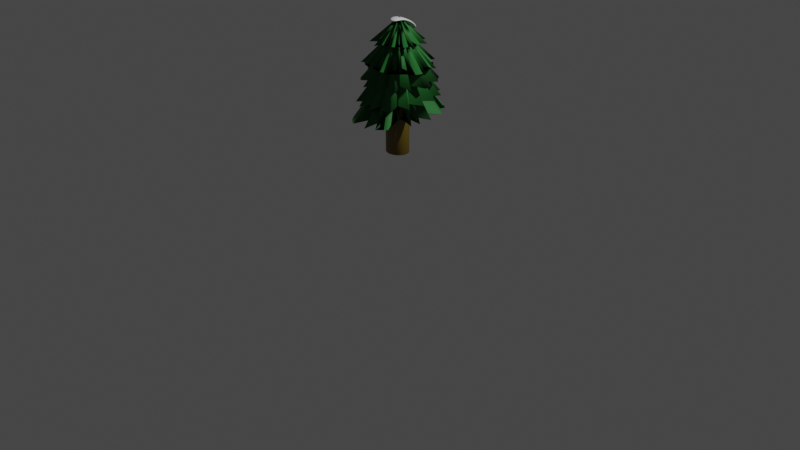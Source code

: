 # Source: tree.blend  (saved by Blender 2.83.19; exported with 4.5.12 LTS)
import bpy
from mathutils import Matrix  # noqa: F401  (used for matrix-valued properties, if any)

bpy.ops.wm.read_factory_settings(use_empty=True)
scene = bpy.context.scene
scene.name = 'Scene'

# ---- collections
col_collection = bpy.data.collections.new('Collection'); scene.collection.children.link(col_collection)

# ---- materials (node trees are filled in below, after node groups)
mat_x = bpy.data.materials.new('매테리얼')
mat_x.use_transparent_shadow = False
mat_x.preview_render_type = 'HAIR'
mat_002 = bpy.data.materials.new('매테리얼.002')
mat_002.use_transparent_shadow = False
mat_003 = bpy.data.materials.new('매테리얼.003')
mat_003.use_transparent_shadow = False

# ---- material node trees
mat_x.use_nodes = True; mat_x.node_tree.nodes.clear()
_N = mat_x.node_tree.nodes; _L = mat_x.node_tree.links
n0 = _N.new('ShaderNodeBsdfPrincipled'); n0.name = 'Principled BSDF'; n0.location = (10, 300)
n0.distribution = 'GGX'
n0.subsurface_method = 'BURLEY'
n0.inputs[0].default_value = (0.0161, 0.1374, 0.02441, 1.0)
n0.inputs[2].default_value = 0.656
n0.inputs[3].default_value = 1.45
n0.inputs[13].default_value = 0.289
n0.inputs[27].default_value = (0.0, 0.0, 0.0, 1.0)
n0.inputs[28].default_value = 1.0
n1 = _N.new('ShaderNodeOutputMaterial'); n1.name = 'Material Output'; n1.location = (300, 300)
_L.new(n0.outputs[0], n1.inputs[0])
n1.is_active_output = True
mat_002.use_nodes = True; mat_002.node_tree.nodes.clear()
_N = mat_002.node_tree.nodes; _L = mat_002.node_tree.links
n0 = _N.new('ShaderNodeBsdfPrincipled'); n0.name = 'Principled BSDF'; n0.location = (10, 300)
n0.distribution = 'GGX'
n0.subsurface_method = 'BURLEY'
n0.inputs[0].default_value = (0.1262, 0.08367, 0.004257, 1.0)
n0.inputs[3].default_value = 1.45
n0.inputs[27].default_value = (0.0, 0.0, 0.0, 1.0)
n0.inputs[28].default_value = 1.0
n1 = _N.new('ShaderNodeOutputMaterial'); n1.name = 'Material Output'; n1.location = (300, 300)
_L.new(n0.outputs[0], n1.inputs[0])
n1.is_active_output = True
mat_003.use_nodes = True; mat_003.node_tree.nodes.clear()
_N = mat_003.node_tree.nodes; _L = mat_003.node_tree.links
n0 = _N.new('ShaderNodeBsdfPrincipled'); n0.name = 'Principled BSDF'; n0.location = (10, 300)
n0.distribution = 'GGX'
n0.subsurface_method = 'BURLEY'
n0.inputs[3].default_value = 1.45
n0.inputs[27].default_value = (0.0, 0.0, 0.0, 1.0)
n0.inputs[28].default_value = 1.0
n1 = _N.new('ShaderNodeOutputMaterial'); n1.name = 'Material Output'; n1.location = (300, 300)
_L.new(n0.outputs[0], n1.inputs[0])
n1.is_active_output = True

# ---- world
world_world = bpy.data.worlds.new('World'); scene.world = world_world
world_world.use_nodes = True; world_world.node_tree.nodes.clear()
_N = world_world.node_tree.nodes; _L = world_world.node_tree.links
n0 = _N.new('ShaderNodeOutputWorld'); n0.name = 'World Output'; n0.location = (300, 300)
n1 = _N.new('ShaderNodeBackground'); n1.name = 'Background'; n1.location = (10, 300)
n1.inputs[0].default_value = (0.05088, 0.05088, 0.05088, 1.0)
_L.new(n1.outputs[0], n0.inputs[0])
n0.is_active_output = True
world_world.color = (0.05088, 0.05088, 0.05088)
world_world.use_sun_shadow = False
world_world.sun_shadow_jitter_overblur = 0.0

# ---- cameras
cam_camera = bpy.data.cameras.new('Camera')
cam_camera.clip_end = 100.0
cam_camera.ortho_scale = 7.314

# ---- lights
light_light = bpy.data.lights.new('Light', 'POINT')
light_light.transmission_factor = 0.0
light_light.energy = 1000.0
light_light.shadow_soft_size = 0.1
light_light.shadow_maximum_resolution = 0.006
light_light.use_absolute_resolution = True

# ---- meshes
me_x = bpy.data.meshes.new('원뿔')
me_x.from_pydata([(0.0, 1.0, -1.0), (-0.2012, -1.401, -1.0), (0.3827, 0.9239, -1.0), (0.5556, 0.8315, -1.0), (-0.8836, -1.036, -1.0), (0.8315, 0.5556, -1.0), (0.9239, 0.3827, -1.0), (0.9808, 0.1951, -1.0), (-1.274, -0.09343, -1.0), (0.9808, -0.1951, -1.0), (0.9239, -0.3827, -1.0), (0.8315, -0.5556, -1.0), (-0.8836, 0.8489, -1.0), (0.5556, -0.8315, -1.0), (0.3827, -0.9239, -1.0), (-0.2012, 1.214, -1.0), (-3.258e-07, -1.0, -1.0), (-0.1951, -0.9808, -1.0), (0.5688, 1.138, -1.0), (-0.5556, -0.8315, -1.0), (-0.7071, -0.7071, -1.0), (1.167, 0.647, -1.0), (-0.9239, -0.3827, -1.0), (0.0, 0.0, 1.0), (-0.9808, -0.1951, -1.0), (-1.0, 9.656e-07, -1.0), (1.366, -0.3534, -1.0), (-0.9239, 0.3827, -1.0), (-0.8315, 0.5556, -1.0), (-0.7071, 0.7071, -1.0), (-0.5556, 0.8315, -1.0), (0.5688, -1.325, -1.0), (-0.1951, 0.9808, -1.0)], [], [(0, 23, 1), (1, 23, 2), (2, 23, 3), (3, 23, 4), (4, 23, 5), (5, 23, 6), (6, 23, 7), (7, 23, 8), (8, 23, 9), (9, 23, 10), (10, 23, 11), (11, 23, 12), (12, 23, 13), (13, 23, 14), (14, 23, 15), (15, 23, 16), (16, 23, 17), (17, 23, 18), (18, 23, 19), (19, 23, 20), (20, 23, 21), (21, 23, 22), (22, 23, 24), (24, 23, 25), (25, 23, 26), (26, 23, 27), (27, 23, 28), (28, 23, 29), (29, 23, 30), (30, 23, 31), (31, 23, 32), (32, 23, 0), (0, 1, 2, 3, 4, 5, 6, 7, 8, 9, 10, 11, 12, 13, 14, 15, 16, 17, 18, 19, 20, 21, 22, 24, 25, 26, 27, 28, 29, 30, 31, 32)])
me_x.polygons.foreach_set('use_smooth', [True] * 33)
_uv = me_x.uv_layers.new(name='UV 맵')
_uv.uv.foreach_set('vector', [0.25, 0.49, 0.25, 0.25, 0.2968, 0.4854, 0.2968, 0.4854, 0.25, 0.25, 0.3418, 0.4717, 0.3418, 0.4717, 0.25, 0.25, 0.3833, 0.4496, 0.3833, 0.4496, 0.25, 0.25, 0.4197, 0.4197, 0.4197, 0.4197, 0.25, 0.25, 0.4496, 0.3833, 0.4496, 0.3833, 0.25, 0.25, 0.4717, 0.3418, 0.4717, 0.3418, 0.25, 0.25, 0.4854, 0.2968, 0.4854, 0.2968, 0.25, 0.25, 0.49, 0.25, 0.49, 0.25, 0.25, 0.25, 0.4854, 0.2032, 0.4854, 0.2032, 0.25, 0.25, 0.4717, 0.1582, 0.4717, 0.1582, 0.25, 0.25, 0.4496, 0.1167, 0.4496, 0.1167, 0.25, 0.25, 0.4197, 0.08029, 0.4197, 0.08029, 0.25, 0.25, 0.3833, 0.05045, 0.3833, 0.05045, 0.25, 0.25, 0.3418, 0.02827, 0.3418, 0.02827, 0.25, 0.25, 0.2968, 0.01461, 0.2968, 0.01461, 0.25, 0.25, 0.25, 0.01, 0.25, 0.01, 0.25, 0.25, 0.2032, 0.01461, 0.2032, 0.01461, 0.25, 0.25, 0.1582, 0.02827, 0.1582, 0.02827, 0.25, 0.25, 0.1167, 0.05045, 0.1167, 0.05045, 0.25, 0.25, 0.08029, 0.08029, 0.08029, 0.08029, 0.25, 0.25, 0.05045, 0.1167, 0.05045, 0.1167, 0.25, 0.25, 0.02827, 0.1582, 0.02827, 0.1582, 0.25, 0.25, 0.01461, 0.2032, 0.01461, 0.2032, 0.25, 0.25, 0.01, 0.25, 0.01, 0.25, 0.25, 0.25, 0.01461, 0.2968, 0.01461, 0.2968, 0.25, 0.25, 0.02827, 0.3418, 0.02827, 0.3418, 0.25, 0.25, 0.05045, 0.3833, 0.05045, 0.3833, 0.25, 0.25, 0.08029, 0.4197, 0.08029, 0.4197, 0.25, 0.25, 0.1167, 0.4496, 0.1167, 0.4496, 0.25, 0.25, 0.1582, 0.4717, 0.1582, 0.4717, 0.25, 0.25, 0.2032, 0.4854, 0.2032, 0.4854, 0.25, 0.25, 0.25, 0.49, 0.75, 0.49, 0.7968, 0.4854, 0.8418, 0.4717, 0.8833, 0.4496, 0.9197, 0.4197, 0.9496, 0.3833, 0.9717, 0.3418, 0.9854, 0.2968, 0.99, 0.25, 0.9854, 0.2032, 0.9717, 0.1582, 0.9496, 0.1167, 0.9197, 0.08029, 0.8833, 0.05045, 0.8418, 0.02827, 0.7968, 0.01461, 0.75, 0.01, 0.7032, 0.01461, 0.6582, 0.02827, 0.6167, 0.05045, 0.5803, 0.08029, 0.5504, 0.1167, 0.5283, 0.1582, 0.5146, 0.2032, 0.51, 0.25, 0.5146, 0.2968, 0.5283, 0.3418, 0.5504, 0.3833, 0.5803, 0.4197, 0.6167, 0.4496, 0.6582, 0.4717, 0.7032, 0.4854])
me_x.materials.append(mat_x)
me_x.use_remesh_fix_poles = True
me_x.use_remesh_preserve_attributes = False
me_x.use_mirror_vertex_groups = False
me_x.update()
me_001 = bpy.data.meshes.new('원뿔.001')
me_001.from_pydata([(0.0, 1.0, -1.0), (-0.227, -1.067, -1.0), (0.3827, 0.9239, -1.0), (0.5556, 0.8315, -1.0), (-0.8011, -0.7598, -1.0), (0.8315, 0.5556, -1.0), (0.9239, 0.3827, -1.0), (-1.108, -0.1856, -1.0), (1.0, 7.55e-08, -1.0), (-1.108, 0.2519, -1.0), (0.9239, -0.3827, -1.0), (-0.9406, 0.6561, -1.0), (0.7071, -0.7071, -1.0), (-0.6312, 0.9655, -1.0), (0.3827, -0.9239, -1.0), (0.1951, -0.9808, -1.0), (-0.008193, 1.155, -1.0), (-0.1951, -0.9808, -1.0), (0.4209, 1.069, -1.0), (-0.5556, -0.8315, -1.0), (-0.7071, -0.7071, -1.0), (-0.8315, -0.5556, -1.0), (1.028, 0.4623, -1.0), (0.0, 0.0, 1.0), (-0.9808, -0.1951, -1.0), (-1.0, 9.656e-07, -1.0), (1.092, -0.1856, -1.0), (1.028, -0.396, -1.0), (-0.8315, 0.5556, -1.0), (0.7848, -0.7598, -1.0), (-0.5556, 0.8315, -1.0), (0.4209, -1.003, -1.0), (-0.1951, 0.9808, -1.0)], [], [(0, 23, 1), (1, 23, 2), (2, 23, 3), (3, 23, 4), (4, 23, 5), (5, 23, 6), (6, 23, 7), (7, 23, 8), (8, 23, 9), (9, 23, 10), (10, 23, 11), (11, 23, 12), (12, 23, 13), (13, 23, 14), (14, 23, 15), (15, 23, 16), (16, 23, 17), (17, 23, 18), (18, 23, 19), (19, 23, 20), (20, 23, 21), (21, 23, 22), (22, 23, 24), (24, 23, 25), (25, 23, 26), (26, 23, 27), (27, 23, 28), (28, 23, 29), (29, 23, 30), (30, 23, 31), (31, 23, 32), (32, 23, 0), (0, 1, 2, 3, 4, 5, 6, 7, 8, 9, 10, 11, 12, 13, 14, 15, 16, 17, 18, 19, 20, 21, 22, 24, 25, 26, 27, 28, 29, 30, 31, 32)])
me_001.polygons.foreach_set('use_smooth', [True] * 33)
_uv = me_001.uv_layers.new(name='UV 맵')
_uv.uv.foreach_set('vector', [0.25, 0.49, 0.25, 0.25, 0.2968, 0.4854, 0.2968, 0.4854, 0.25, 0.25, 0.3418, 0.4717, 0.3418, 0.4717, 0.25, 0.25, 0.3833, 0.4496, 0.3833, 0.4496, 0.25, 0.25, 0.4197, 0.4197, 0.4197, 0.4197, 0.25, 0.25, 0.4496, 0.3833, 0.4496, 0.3833, 0.25, 0.25, 0.4717, 0.3418, 0.4717, 0.3418, 0.25, 0.25, 0.4854, 0.2968, 0.4854, 0.2968, 0.25, 0.25, 0.49, 0.25, 0.49, 0.25, 0.25, 0.25, 0.4854, 0.2032, 0.4854, 0.2032, 0.25, 0.25, 0.4717, 0.1582, 0.4717, 0.1582, 0.25, 0.25, 0.4496, 0.1167, 0.4496, 0.1167, 0.25, 0.25, 0.4197, 0.08029, 0.4197, 0.08029, 0.25, 0.25, 0.3833, 0.05045, 0.3833, 0.05045, 0.25, 0.25, 0.3418, 0.02827, 0.3418, 0.02827, 0.25, 0.25, 0.2968, 0.01461, 0.2968, 0.01461, 0.25, 0.25, 0.25, 0.01, 0.25, 0.01, 0.25, 0.25, 0.2032, 0.01461, 0.2032, 0.01461, 0.25, 0.25, 0.1582, 0.02827, 0.1582, 0.02827, 0.25, 0.25, 0.1167, 0.05045, 0.1167, 0.05045, 0.25, 0.25, 0.08029, 0.08029, 0.08029, 0.08029, 0.25, 0.25, 0.05045, 0.1167, 0.05045, 0.1167, 0.25, 0.25, 0.02827, 0.1582, 0.02827, 0.1582, 0.25, 0.25, 0.01461, 0.2032, 0.01461, 0.2032, 0.25, 0.25, 0.01, 0.25, 0.01, 0.25, 0.25, 0.25, 0.01461, 0.2968, 0.01461, 0.2968, 0.25, 0.25, 0.02827, 0.3418, 0.02827, 0.3418, 0.25, 0.25, 0.05045, 0.3833, 0.05045, 0.3833, 0.25, 0.25, 0.08029, 0.4197, 0.08029, 0.4197, 0.25, 0.25, 0.1167, 0.4496, 0.1167, 0.4496, 0.25, 0.25, 0.1582, 0.4717, 0.1582, 0.4717, 0.25, 0.25, 0.2032, 0.4854, 0.2032, 0.4854, 0.25, 0.25, 0.25, 0.49, 0.75, 0.49, 0.7968, 0.4854, 0.8418, 0.4717, 0.8833, 0.4496, 0.9197, 0.4197, 0.9496, 0.3833, 0.9717, 0.3418, 0.9854, 0.2968, 0.99, 0.25, 0.9854, 0.2032, 0.9717, 0.1582, 0.9496, 0.1167, 0.9197, 0.08029, 0.8833, 0.05045, 0.8418, 0.02827, 0.7968, 0.01461, 0.75, 0.01, 0.7032, 0.01461, 0.6582, 0.02827, 0.6167, 0.05045, 0.5803, 0.08029, 0.5504, 0.1167, 0.5283, 0.1582, 0.5146, 0.2032, 0.51, 0.25, 0.5146, 0.2968, 0.5283, 0.3418, 0.5504, 0.3833, 0.5803, 0.4197, 0.6167, 0.4496, 0.6582, 0.4717, 0.7032, 0.4854])
me_001.materials.append(mat_x)
me_001.use_remesh_fix_poles = True
me_001.use_remesh_preserve_attributes = False
me_001.use_mirror_vertex_groups = False
me_001.update()
me_002 = bpy.data.meshes.new('원뿔.002')
me_002.from_pydata([(-0.002576, 1.044, -1.0), (0.06988, 0.5201, -1.0), (0.3827, 0.9239, -1.0), (0.5763, 0.8684, -1.0), (0.7071, 0.7071, -1.0), (0.8638, 0.5809, -1.0), (0.4714, 0.1906, -1.0), (1.019, 0.2053, -1.0), (1.039, 0.002013, -1.0), (0.5027, -0.1277, -1.0), (0.9601, -0.3968, -1.0), (0.4205, -0.3263, -1.0), (0.7342, -0.7348, -1.0), (0.5556, -0.8315, -1.0), (0.1807, -0.5495, -1.0), (0.2007, -1.02, -1.0), (-0.0376, -0.5711, -1.0), (-0.2059, -1.02, -1.0), (-0.2484, -0.5292, -1.0), (-0.358, -0.4964, -1.0), (-0.7071, -0.7071, -1.0), (-0.869, -0.5769, -1.0), (-0.9239, -0.3827, -1.0), (0.0, 0.0, 1.0), (-0.5779, -0.1277, -1.0), (-1.045, 0.002014, -1.0), (-0.5779, 0.08727, -1.0), (-0.9653, 0.4008, -1.0), (-0.8315, 0.5556, -1.0), (-0.4449, 0.3868, -1.0), (-0.3437, 0.4379, -1.0), (-0.4013, 0.9647, -1.0), (-0.1451, 0.5201, -1.0)], [], [(0, 23, 1), (1, 23, 2), (2, 23, 3), (3, 23, 4), (4, 23, 5), (5, 23, 6), (6, 23, 7), (7, 23, 8), (8, 23, 9), (9, 23, 10), (10, 23, 11), (11, 23, 12), (12, 23, 13), (13, 23, 14), (14, 23, 15), (15, 23, 16), (16, 23, 17), (17, 23, 18), (18, 23, 19), (19, 23, 20), (20, 23, 21), (21, 23, 22), (22, 23, 24), (24, 23, 25), (25, 23, 26), (26, 23, 27), (27, 23, 28), (28, 23, 29), (29, 23, 30), (30, 23, 31), (31, 23, 32), (32, 23, 0), (0, 1, 2, 3, 4, 5, 6, 7, 8, 9, 10, 11, 12, 13, 14, 15, 16, 17, 18, 19, 20, 21, 22, 24, 25, 26, 27, 28, 29, 30, 31, 32)])
me_002.polygons.foreach_set('use_smooth', [True] * 33)
_uv = me_002.uv_layers.new(name='UV 맵')
_uv.uv.foreach_set('vector', [0.25, 0.49, 0.25, 0.25, 0.2968, 0.4854, 0.2968, 0.4854, 0.25, 0.25, 0.3418, 0.4717, 0.3418, 0.4717, 0.25, 0.25, 0.3833, 0.4496, 0.3833, 0.4496, 0.25, 0.25, 0.4197, 0.4197, 0.4197, 0.4197, 0.25, 0.25, 0.4496, 0.3833, 0.4496, 0.3833, 0.25, 0.25, 0.4717, 0.3418, 0.4717, 0.3418, 0.25, 0.25, 0.4854, 0.2968, 0.4854, 0.2968, 0.25, 0.25, 0.49, 0.25, 0.49, 0.25, 0.25, 0.25, 0.4854, 0.2032, 0.4854, 0.2032, 0.25, 0.25, 0.4717, 0.1582, 0.4717, 0.1582, 0.25, 0.25, 0.4496, 0.1167, 0.4496, 0.1167, 0.25, 0.25, 0.4197, 0.08029, 0.4197, 0.08029, 0.25, 0.25, 0.3833, 0.05045, 0.3833, 0.05045, 0.25, 0.25, 0.3418, 0.02827, 0.3418, 0.02827, 0.25, 0.25, 0.2968, 0.01461, 0.2968, 0.01461, 0.25, 0.25, 0.25, 0.01, 0.25, 0.01, 0.25, 0.25, 0.2032, 0.01461, 0.2032, 0.01461, 0.25, 0.25, 0.1582, 0.02827, 0.1582, 0.02827, 0.25, 0.25, 0.1167, 0.05045, 0.1167, 0.05045, 0.25, 0.25, 0.08029, 0.08029, 0.08029, 0.08029, 0.25, 0.25, 0.05045, 0.1167, 0.05045, 0.1167, 0.25, 0.25, 0.02827, 0.1582, 0.02827, 0.1582, 0.25, 0.25, 0.01461, 0.2032, 0.01461, 0.2032, 0.25, 0.25, 0.01, 0.25, 0.01, 0.25, 0.25, 0.25, 0.01461, 0.2968, 0.01461, 0.2968, 0.25, 0.25, 0.02827, 0.3418, 0.02827, 0.3418, 0.25, 0.25, 0.05045, 0.3833, 0.05045, 0.3833, 0.25, 0.25, 0.08029, 0.4197, 0.08029, 0.4197, 0.25, 0.25, 0.1167, 0.4496, 0.1167, 0.4496, 0.25, 0.25, 0.1582, 0.4717, 0.1582, 0.4717, 0.25, 0.25, 0.2032, 0.4854, 0.2032, 0.4854, 0.25, 0.25, 0.25, 0.49, 0.75, 0.49, 0.7968, 0.4854, 0.8418, 0.4717, 0.8833, 0.4496, 0.9197, 0.4197, 0.9496, 0.3833, 0.9717, 0.3418, 0.9854, 0.2968, 0.99, 0.25, 0.9854, 0.2032, 0.9717, 0.1582, 0.9496, 0.1167, 0.9197, 0.08029, 0.8833, 0.05045, 0.8418, 0.02827, 0.7968, 0.01461, 0.75, 0.01, 0.7032, 0.01461, 0.6582, 0.02827, 0.6167, 0.05045, 0.5803, 0.08029, 0.5504, 0.1167, 0.5283, 0.1582, 0.5146, 0.2032, 0.51, 0.25, 0.5146, 0.2968, 0.5283, 0.3418, 0.5504, 0.3833, 0.5803, 0.4197, 0.6167, 0.4496, 0.6582, 0.4717, 0.7032, 0.4854])
me_002.materials.append(mat_x)
me_002.use_remesh_fix_poles = True
me_002.use_remesh_preserve_attributes = False
me_002.use_mirror_vertex_groups = False
me_002.update()
me_003 = bpy.data.meshes.new('원뿔.003')
me_003.from_pydata([(-0.03932, 0.6246, -1.0), (0.1951, 0.9808, -1.0), (0.3827, 0.9239, -1.0), (0.3223, 0.5149, -1.0), (0.7071, 0.7071, -1.0), (0.5019, 0.3353, -1.0), (0.9239, 0.3827, -1.0), (0.599, 0.1007, -1.0), (1.0, 7.55e-08, -1.0), (0.599, -0.1532, -1.0), (0.9239, -0.3827, -1.0), (0.5019, -0.3879, -1.0), (0.7071, -0.7071, -1.0), (0.5556, -0.8315, -1.0), (0.2098, -0.6276, -1.0), (0.1951, -0.9808, -1.0), (-0.03932, -0.6771, -1.0), (-0.1951, -0.9808, -1.0), (-0.2884, -0.6276, -1.0), (-0.5556, -0.8315, -1.0), (-0.4995, -0.4865, -1.0), (-0.5805, -0.3879, -1.0), (-0.6406, -0.2753, -1.0), (0.0, 0.0, 1.0), (-0.9808, -0.1951, -1.0), (-0.6902, -0.02627, -1.0), (-0.6777, 0.1007, -1.0), (-0.9239, 0.3827, -1.0), (-0.5805, 0.3353, -1.0), (-0.4995, 0.434, -1.0), (-0.5556, 0.8315, -1.0), (-0.3827, 0.9239, -1.0), (-0.1951, 0.9808, -1.0)], [], [(0, 23, 1), (1, 23, 2), (2, 23, 3), (3, 23, 4), (4, 23, 5), (5, 23, 6), (6, 23, 7), (7, 23, 8), (8, 23, 9), (9, 23, 10), (10, 23, 11), (11, 23, 12), (12, 23, 13), (13, 23, 14), (14, 23, 15), (15, 23, 16), (16, 23, 17), (17, 23, 18), (18, 23, 19), (19, 23, 20), (20, 23, 21), (21, 23, 22), (22, 23, 24), (24, 23, 25), (25, 23, 26), (26, 23, 27), (27, 23, 28), (28, 23, 29), (29, 23, 30), (30, 23, 31), (31, 23, 32), (32, 23, 0), (0, 1, 2, 3, 4, 5, 6, 7, 8, 9, 10, 11, 12, 13, 14, 15, 16, 17, 18, 19, 20, 21, 22, 24, 25, 26, 27, 28, 29, 30, 31, 32)])
me_003.polygons.foreach_set('use_smooth', [True] * 33)
_uv = me_003.uv_layers.new(name='UV 맵')
_uv.uv.foreach_set('vector', [0.25, 0.49, 0.25, 0.25, 0.2968, 0.4854, 0.2968, 0.4854, 0.25, 0.25, 0.3418, 0.4717, 0.3418, 0.4717, 0.25, 0.25, 0.3833, 0.4496, 0.3833, 0.4496, 0.25, 0.25, 0.4197, 0.4197, 0.4197, 0.4197, 0.25, 0.25, 0.4496, 0.3833, 0.4496, 0.3833, 0.25, 0.25, 0.4717, 0.3418, 0.4717, 0.3418, 0.25, 0.25, 0.4854, 0.2968, 0.4854, 0.2968, 0.25, 0.25, 0.49, 0.25, 0.49, 0.25, 0.25, 0.25, 0.4854, 0.2032, 0.4854, 0.2032, 0.25, 0.25, 0.4717, 0.1582, 0.4717, 0.1582, 0.25, 0.25, 0.4496, 0.1167, 0.4496, 0.1167, 0.25, 0.25, 0.4197, 0.08029, 0.4197, 0.08029, 0.25, 0.25, 0.3833, 0.05045, 0.3833, 0.05045, 0.25, 0.25, 0.3418, 0.02827, 0.3418, 0.02827, 0.25, 0.25, 0.2968, 0.01461, 0.2968, 0.01461, 0.25, 0.25, 0.25, 0.01, 0.25, 0.01, 0.25, 0.25, 0.2032, 0.01461, 0.2032, 0.01461, 0.25, 0.25, 0.1582, 0.02827, 0.1582, 0.02827, 0.25, 0.25, 0.1167, 0.05045, 0.1167, 0.05045, 0.25, 0.25, 0.08029, 0.08029, 0.08029, 0.08029, 0.25, 0.25, 0.05045, 0.1167, 0.05045, 0.1167, 0.25, 0.25, 0.02827, 0.1582, 0.02827, 0.1582, 0.25, 0.25, 0.01461, 0.2032, 0.01461, 0.2032, 0.25, 0.25, 0.01, 0.25, 0.01, 0.25, 0.25, 0.25, 0.01461, 0.2968, 0.01461, 0.2968, 0.25, 0.25, 0.02827, 0.3418, 0.02827, 0.3418, 0.25, 0.25, 0.05045, 0.3833, 0.05045, 0.3833, 0.25, 0.25, 0.08029, 0.4197, 0.08029, 0.4197, 0.25, 0.25, 0.1167, 0.4496, 0.1167, 0.4496, 0.25, 0.25, 0.1582, 0.4717, 0.1582, 0.4717, 0.25, 0.25, 0.2032, 0.4854, 0.2032, 0.4854, 0.25, 0.25, 0.25, 0.49, 0.75, 0.49, 0.7968, 0.4854, 0.8418, 0.4717, 0.8833, 0.4496, 0.9197, 0.4197, 0.9496, 0.3833, 0.9717, 0.3418, 0.9854, 0.2968, 0.99, 0.25, 0.9854, 0.2032, 0.9717, 0.1582, 0.9496, 0.1167, 0.9197, 0.08029, 0.8833, 0.05045, 0.8418, 0.02827, 0.7968, 0.01461, 0.75, 0.01, 0.7032, 0.01461, 0.6582, 0.02827, 0.6167, 0.05045, 0.5803, 0.08029, 0.5504, 0.1167, 0.5283, 0.1582, 0.5146, 0.2032, 0.51, 0.25, 0.5146, 0.2968, 0.5283, 0.3418, 0.5504, 0.3833, 0.5803, 0.4197, 0.6167, 0.4496, 0.6582, 0.4717, 0.7032, 0.4854])
me_003.materials.append(mat_x)
me_003.use_remesh_fix_poles = True
me_003.use_remesh_preserve_attributes = False
me_003.use_mirror_vertex_groups = False
me_003.update()
me_004 = bpy.data.meshes.new('원뿔.004')
me_004.from_pydata([(0.0, 1.0, -1.0), (-0.06282, -0.4277, -1.0), (0.3827, 0.9239, -1.0), (0.5556, 0.8315, -1.0), (-0.2793, -0.312, -1.0), (0.8315, 0.5556, -1.0), (-0.371, -0.1748, -1.0), (0.9808, 0.1951, -1.0), (-0.4032, -0.01296, -1.0), (-0.3951, 0.06955, -1.0), (-0.371, 0.1489, -1.0), (0.8315, -0.5556, -1.0), (0.7071, -0.7071, -1.0), (-0.2153, 0.3387, -1.0), (-0.1422, 0.3777, -1.0), (0.1951, -0.9808, -1.0), (0.01968, 0.4099, -1.0), (0.1022, 0.4018, -1.0), (-0.3827, -0.9239, -1.0), (-0.5556, -0.8315, -1.0), (-0.7071, -0.7071, -1.0), (0.3713, 0.222, -1.0), (-0.9239, -0.3827, -1.0), (0.0, 0.0, 1.0), (-0.9808, -0.1951, -1.0), (0.4426, -0.01296, -1.0), (0.4345, -0.09546, -1.0), (0.4104, -0.1748, -1.0), (0.3713, -0.2479, -1.0), (0.3187, -0.312, -1.0), (0.2546, -0.3646, -1.0), (0.1815, -0.4037, -1.0), (-0.1951, 0.9808, -1.0), (-0.02157, -0.4318, -1.0), (0.1913, 0.4619, 0.0), (0.09755, 0.4904, 0.0), (0.2889, 0.9523, -1.0), (0.0, 0.5, 0.0), (-0.1787, -0.3841, -1.0), (-0.09754, 0.4904, 0.0), (-0.2473, -0.3383, -1.0), (-0.1913, 0.4619, 0.0), (0.7693, 0.6313, -1.0), (-0.2778, 0.4157, 0.0), (-0.3515, -0.2114, -1.0), (-0.3536, 0.3536, 0.0), (-0.3831, -0.1351, -1.0), (-0.4157, 0.2778, 0.0), (-0.3992, -0.05421, -1.0), (-0.4619, 0.1913, 0.0), (0.9904, -0.09755, -1.0), (-0.4904, 0.09755, 0.0), (0.9523, -0.2889, -1.0), (-0.5, 4.828e-07, 0.0), (-0.3515, 0.1854, -1.0), (-0.4904, -0.09754, 0.0), (-0.3056, 0.254, -1.0), (-0.4157, -0.2778, 0.0), (0.6313, -0.7693, -1.0), (-0.3536, -0.3536, 0.0), (0.4691, -0.8777, -1.0), (-0.2778, -0.4157, 0.0), (-0.1025, 0.3898, -1.0), (-0.1913, -0.4619, 0.0), (-0.02157, 0.4059, -1.0), (-0.09755, -0.4904, 0.0), (0.06094, 0.4059, -1.0), (-1.629e-07, -0.5, 0.0), (-0.2889, -0.9523, -1.0), (0.09755, -0.4904, 0.0), (-0.4691, -0.8777, -1.0), (0.1913, -0.4619, 0.0), (0.2867, 0.3124, -1.0), (0.2778, -0.4157, 0.0), (-0.7693, -0.6313, -1.0), (0.3536, -0.3536, 0.0), (0.3909, 0.1854, -1.0), (-0.4619, -0.1913, 0.0), (0.4157, -0.2778, 0.0), (0.4224, 0.1092, -1.0), (0.4619, -0.1913, 0.0), (0.4385, 0.02829, -1.0), (0.4904, -0.09755, 0.0), (0.4385, -0.05421, -1.0), (0.5, 3.775e-08, 0.0), (-0.9523, 0.2889, -1.0), (0.4904, 0.09755, 0.0), (-0.8777, 0.4691, -1.0), (0.4619, 0.1913, 0.0), (-0.7693, 0.6313, -1.0), (0.4157, 0.2778, 0.0), (-0.6313, 0.7693, -1.0), (0.3536, 0.3536, 0.0), (-0.4691, 0.8777, -1.0), (0.2778, 0.4157, 0.0), (0.1419, -0.4157, -1.0), (-0.09754, 0.9904, -1.0)], [], [(0, 37, 33), (1, 35, 36), (2, 34, 38), (3, 94, 40), (4, 92, 42), (5, 90, 44), (6, 88, 46), (7, 86, 48), (8, 84, 50), (9, 82, 52), (10, 80, 54), (11, 78, 56), (12, 75, 58), (13, 73, 60), (14, 71, 62), (15, 69, 64), (16, 67, 66), (17, 65, 68), (18, 63, 70), (19, 61, 72), (20, 59, 74), (21, 57, 76), (22, 77, 79), (24, 55, 81), (25, 53, 83), (26, 51, 85), (27, 49, 87), (28, 47, 89), (29, 45, 91), (30, 43, 93), (31, 41, 95), (32, 39, 96), (0, 33, 1, 36, 2, 38, 3, 40, 4, 42, 5, 44, 6, 46, 7, 48, 8, 50, 9, 52, 10, 54, 11, 56, 12, 58, 13, 60, 14, 62, 15, 64, 16, 66, 17, 68, 18, 70, 19, 72, 20, 74, 21, 76, 22, 79, 24, 81, 25, 83, 26, 85, 27, 87, 28, 89, 29, 91, 30, 93, 31, 95, 32, 96), (96, 37, 0), (96, 39, 37), (39, 23, 37), (95, 39, 32), (95, 41, 39), (41, 23, 39), (93, 41, 31), (93, 43, 41), (43, 23, 41), (91, 43, 30), (91, 45, 43), (45, 23, 43), (89, 45, 29), (89, 47, 45), (47, 23, 45), (87, 47, 28), (87, 49, 47), (49, 23, 47), (85, 49, 27), (85, 51, 49), (51, 23, 49), (83, 51, 26), (83, 53, 51), (53, 23, 51), (81, 53, 25), (81, 55, 53), (55, 23, 53), (79, 55, 24), (79, 77, 55), (77, 23, 55), (76, 77, 22), (76, 57, 77), (57, 23, 77), (74, 57, 21), (74, 59, 57), (59, 23, 57), (72, 59, 20), (72, 61, 59), (61, 23, 59), (70, 61, 19), (70, 63, 61), (63, 23, 61), (68, 63, 18), (68, 65, 63), (65, 23, 63), (66, 65, 17), (66, 67, 65), (67, 23, 65), (64, 67, 16), (64, 69, 67), (69, 23, 67), (62, 69, 15), (62, 71, 69), (71, 23, 69), (60, 71, 14), (60, 73, 71), (73, 23, 71), (58, 73, 13), (58, 75, 73), (75, 23, 73), (56, 75, 12), (56, 78, 75), (78, 23, 75), (54, 78, 11), (54, 80, 78), (80, 23, 78), (52, 80, 10), (52, 82, 80), (82, 23, 80), (50, 82, 9), (50, 84, 82), (84, 23, 82), (48, 84, 8), (48, 86, 84), (86, 23, 84), (46, 86, 7), (46, 88, 86), (88, 23, 86), (44, 88, 6), (44, 90, 88), (90, 23, 88), (42, 90, 5), (42, 92, 90), (92, 23, 90), (40, 92, 4), (40, 94, 92), (94, 23, 92), (38, 94, 3), (38, 34, 94), (34, 23, 94), (36, 34, 2), (36, 35, 34), (35, 23, 34), (33, 35, 1), (33, 37, 35), (37, 23, 35)])
me_004.polygons.foreach_set('use_smooth', [True] * 129)
_uv = me_004.uv_layers.new(name='UV 맵')
_uv.uv.foreach_set('vector', [0.25, 0.49, 0.25, 0.37, 0.2734, 0.4877, 0.2968, 0.4854, 0.2734, 0.3677, 0.3193, 0.4786, 0.3418, 0.4717, 0.2959, 0.3609, 0.3626, 0.4606, 0.3833, 0.4496, 0.3167, 0.3498, 0.4015, 0.4346, 0.4197, 0.4197, 0.3349, 0.3349, 0.4346, 0.4015, 0.4496, 0.3833, 0.3498, 0.3167, 0.4606, 0.3626, 0.4717, 0.3418, 0.3609, 0.2959, 0.4786, 0.3193, 0.4854, 0.2968, 0.3677, 0.2734, 0.4877, 0.2734, 0.49, 0.25, 0.37, 0.25, 0.4877, 0.2266, 0.4854, 0.2032, 0.3677, 0.2266, 0.4786, 0.1807, 0.4717, 0.1582, 0.3609, 0.2041, 0.4606, 0.1374, 0.4496, 0.1167, 0.3498, 0.1833, 0.4346, 0.09848, 0.4197, 0.08029, 0.3349, 0.1651, 0.4015, 0.06537, 0.3833, 0.05045, 0.3167, 0.1502, 0.3626, 0.03936, 0.3418, 0.02827, 0.2959, 0.1391, 0.3193, 0.02144, 0.2968, 0.01461, 0.2734, 0.1323, 0.2734, 0.01231, 0.25, 0.01, 0.25, 0.13, 0.2266, 0.01231, 0.2032, 0.01461, 0.2266, 0.1323, 0.1807, 0.02144, 0.1582, 0.02827, 0.2041, 0.1391, 0.1374, 0.03936, 0.1167, 0.05045, 0.1833, 0.1502, 0.09848, 0.06537, 0.08029, 0.08029, 0.1651, 0.1651, 0.06537, 0.09848, 0.05045, 0.1167, 0.1502, 0.1833, 0.03936, 0.1374, 0.02827, 0.1582, 0.1391, 0.2041, 0.02144, 0.1807, 0.01461, 0.2032, 0.1323, 0.2266, 0.01231, 0.2266, 0.01, 0.25, 0.13, 0.25, 0.01231, 0.2734, 0.01461, 0.2968, 0.1323, 0.2734, 0.02144, 0.3193, 0.02827, 0.3418, 0.1391, 0.2959, 0.03936, 0.3626, 0.05045, 0.3833, 0.1502, 0.3167, 0.06537, 0.4015, 0.08029, 0.4197, 0.1651, 0.3349, 0.09848, 0.4346, 0.1167, 0.4496, 0.1833, 0.3498, 0.1374, 0.4606, 0.1582, 0.4717, 0.2041, 0.3609, 0.1807, 0.4786, 0.2032, 0.4854, 0.2266, 0.3677, 0.2266, 0.4877, 0.75, 0.49, 0.7734, 0.4877, 0.7968, 0.4854, 0.8193, 0.4786, 0.8418, 0.4717, 0.8626, 0.4606, 0.8833, 0.4496, 0.9015, 0.4346, 0.9197, 0.4197, 0.9346, 0.4015, 0.9496, 0.3833, 0.9606, 0.3626, 0.9717, 0.3418, 0.9786, 0.3193, 0.9854, 0.2968, 0.9877, 0.2734, 0.99, 0.25, 0.9877, 0.2266, 0.9854, 0.2032, 0.9786, 0.1807, 0.9717, 0.1582, 0.9606, 0.1374, 0.9496, 0.1167, 0.9346, 0.09848, 0.9197, 0.08029, 0.9015, 0.06537, 0.8833, 0.05045, 0.8626, 0.03936, 0.8418, 0.02827, 0.8193, 0.02144, 0.7968, 0.01461, 0.7734, 0.01231, 0.75, 0.01, 0.7266, 0.01231, 0.7032, 0.01461, 0.6807, 0.02144, 0.6582, 0.02827, 0.6374, 0.03936, 0.6167, 0.05045, 0.5985, 0.06537, 0.5803, 0.08029, 0.5654, 0.09848, 0.5504, 0.1167, 0.5394, 0.1374, 0.5283, 0.1582, 0.5214, 0.1807, 0.5146, 0.2032, 0.5123, 0.2266, 0.51, 0.25, 0.5123, 0.2734, 0.5146, 0.2968, 0.5214, 0.3193, 0.5283, 0.3418, 0.5394, 0.3626, 0.5504, 0.3833, 0.5654, 0.4015, 0.5803, 0.4197, 0.5985, 0.4346, 0.6167, 0.4496, 0.6374, 0.4606, 0.6582, 0.4717, 0.6807, 0.4786, 0.7032, 0.4854, 0.7266, 0.4877, 0.2266, 0.4877, 0.25, 0.37, 0.25, 0.49, 0.2266, 0.4877, 0.2266, 0.3677, 0.25, 0.37, 0.2266, 0.3677, 0.25, 0.25, 0.25, 0.37, 0.1807, 0.4786, 0.2266, 0.3677, 0.2032, 0.4854, 0.1807, 0.4786, 0.2041, 0.3609, 0.2266, 0.3677, 0.2041, 0.3609, 0.25, 0.25, 0.2266, 0.3677, 0.1374, 0.4606, 0.2041, 0.3609, 0.1582, 0.4717, 0.1374, 0.4606, 0.1833, 0.3498, 0.2041, 0.3609, 0.1833, 0.3498, 0.25, 0.25, 0.2041, 0.3609, 0.09848, 0.4346, 0.1833, 0.3498, 0.1167, 0.4496, 0.09848, 0.4346, 0.1651, 0.3349, 0.1833, 0.3498, 0.1651, 0.3349, 0.25, 0.25, 0.1833, 0.3498, 0.06537, 0.4015, 0.1651, 0.3349, 0.08029, 0.4197, 0.06537, 0.4015, 0.1502, 0.3167, 0.1651, 0.3349, 0.1502, 0.3167, 0.25, 0.25, 0.1651, 0.3349, 0.03936, 0.3626, 0.1502, 0.3167, 0.05045, 0.3833, 0.03936, 0.3626, 0.1391, 0.2959, 0.1502, 0.3167, 0.1391, 0.2959, 0.25, 0.25, 0.1502, 0.3167, 0.02144, 0.3193, 0.1391, 0.2959, 0.02827, 0.3418, 0.02144, 0.3193, 0.1323, 0.2734, 0.1391, 0.2959, 0.1323, 0.2734, 0.25, 0.25, 0.1391, 0.2959, 0.01231, 0.2734, 0.1323, 0.2734, 0.01461, 0.2968, 0.01231, 0.2734, 0.13, 0.25, 0.1323, 0.2734, 0.13, 0.25, 0.25, 0.25, 0.1323, 0.2734, 0.01231, 0.2266, 0.13, 0.25, 0.01, 0.25, 0.01231, 0.2266, 0.1323, 0.2266, 0.13, 0.25, 0.1323, 0.2266, 0.25, 0.25, 0.13, 0.25, 0.02144, 0.1807, 0.1323, 0.2266, 0.01461, 0.2032, 0.02144, 0.1807, 0.1391, 0.2041, 0.1323, 0.2266, 0.1391, 0.2041, 0.25, 0.25, 0.1323, 0.2266, 0.03936, 0.1374, 0.1391, 0.2041, 0.02827, 0.1582, 0.03936, 0.1374, 0.1502, 0.1833, 0.1391, 0.2041, 0.1502, 0.1833, 0.25, 0.25, 0.1391, 0.2041, 0.06537, 0.09848, 0.1502, 0.1833, 0.05045, 0.1167, 0.06537, 0.09848, 0.1651, 0.1651, 0.1502, 0.1833, 0.1651, 0.1651, 0.25, 0.25, 0.1502, 0.1833, 0.09848, 0.06537, 0.1651, 0.1651, 0.08029, 0.08029, 0.09848, 0.06537, 0.1833, 0.1502, 0.1651, 0.1651, 0.1833, 0.1502, 0.25, 0.25, 0.1651, 0.1651, 0.1374, 0.03936, 0.1833, 0.1502, 0.1167, 0.05045, 0.1374, 0.03936, 0.2041, 0.1391, 0.1833, 0.1502, 0.2041, 0.1391, 0.25, 0.25, 0.1833, 0.1502, 0.1807, 0.02144, 0.2041, 0.1391, 0.1582, 0.02827, 0.1807, 0.02144, 0.2266, 0.1323, 0.2041, 0.1391, 0.2266, 0.1323, 0.25, 0.25, 0.2041, 0.1391, 0.2266, 0.01231, 0.2266, 0.1323, 0.2032, 0.01461, 0.2266, 0.01231, 0.25, 0.13, 0.2266, 0.1323, 0.25, 0.13, 0.25, 0.25, 0.2266, 0.1323, 0.2734, 0.01231, 0.25, 0.13, 0.25, 0.01, 0.2734, 0.01231, 0.2734, 0.1323, 0.25, 0.13, 0.2734, 0.1323, 0.25, 0.25, 0.25, 0.13, 0.3193, 0.02144, 0.2734, 0.1323, 0.2968, 0.01461, 0.3193, 0.02144, 0.2959, 0.1391, 0.2734, 0.1323, 0.2959, 0.1391, 0.25, 0.25, 0.2734, 0.1323, 0.3626, 0.03936, 0.2959, 0.1391, 0.3418, 0.02827, 0.3626, 0.03936, 0.3167, 0.1502, 0.2959, 0.1391, 0.3167, 0.1502, 0.25, 0.25, 0.2959, 0.1391, 0.4015, 0.06537, 0.3167, 0.1502, 0.3833, 0.05045, 0.4015, 0.06537, 0.3349, 0.1651, 0.3167, 0.1502, 0.3349, 0.1651, 0.25, 0.25, 0.3167, 0.1502, 0.4346, 0.09848, 0.3349, 0.1651, 0.4197, 0.08029, 0.4346, 0.09848, 0.3498, 0.1833, 0.3349, 0.1651, 0.3498, 0.1833, 0.25, 0.25, 0.3349, 0.1651, 0.4606, 0.1374, 0.3498, 0.1833, 0.4496, 0.1167, 0.4606, 0.1374, 0.3609, 0.2041, 0.3498, 0.1833, 0.3609, 0.2041, 0.25, 0.25, 0.3498, 0.1833, 0.4786, 0.1807, 0.3609, 0.2041, 0.4717, 0.1582, 0.4786, 0.1807, 0.3677, 0.2266, 0.3609, 0.2041, 0.3677, 0.2266, 0.25, 0.25, 0.3609, 0.2041, 0.4877, 0.2266, 0.3677, 0.2266, 0.4854, 0.2032, 0.4877, 0.2266, 0.37, 0.25, 0.3677, 0.2266, 0.37, 0.25, 0.25, 0.25, 0.3677, 0.2266, 0.4877, 0.2734, 0.37, 0.25, 0.49, 0.25, 0.4877, 0.2734, 0.3677, 0.2734, 0.37, 0.25, 0.3677, 0.2734, 0.25, 0.25, 0.37, 0.25, 0.4786, 0.3193, 0.3677, 0.2734, 0.4854, 0.2968, 0.4786, 0.3193, 0.3609, 0.2959, 0.3677, 0.2734, 0.3609, 0.2959, 0.25, 0.25, 0.3677, 0.2734, 0.4606, 0.3626, 0.3609, 0.2959, 0.4717, 0.3418, 0.4606, 0.3626, 0.3498, 0.3167, 0.3609, 0.2959, 0.3498, 0.3167, 0.25, 0.25, 0.3609, 0.2959, 0.4346, 0.4015, 0.3498, 0.3167, 0.4496, 0.3833, 0.4346, 0.4015, 0.3349, 0.3349, 0.3498, 0.3167, 0.3349, 0.3349, 0.25, 0.25, 0.3498, 0.3167, 0.4015, 0.4346, 0.3349, 0.3349, 0.4197, 0.4197, 0.4015, 0.4346, 0.3167, 0.3498, 0.3349, 0.3349, 0.3167, 0.3498, 0.25, 0.25, 0.3349, 0.3349, 0.3626, 0.4606, 0.3167, 0.3498, 0.3833, 0.4496, 0.3626, 0.4606, 0.2959, 0.3609, 0.3167, 0.3498, 0.2959, 0.3609, 0.25, 0.25, 0.3167, 0.3498, 0.3193, 0.4786, 0.2959, 0.3609, 0.3418, 0.4717, 0.3193, 0.4786, 0.2734, 0.3677, 0.2959, 0.3609, 0.2734, 0.3677, 0.25, 0.25, 0.2959, 0.3609, 0.2734, 0.4877, 0.2734, 0.3677, 0.2968, 0.4854, 0.2734, 0.4877, 0.25, 0.37, 0.2734, 0.3677, 0.25, 0.37, 0.25, 0.25, 0.2734, 0.3677])
me_004.materials.append(mat_x)
me_004.use_remesh_fix_poles = True
me_004.use_remesh_preserve_attributes = False
me_004.use_mirror_vertex_groups = False
me_004.update()
me_x_1 = bpy.data.meshes.new('실린더')
me_x_1.from_pydata([(0.0, 1.0, -1.0), (0.0, 1.0, 1.0), (0.1951, 0.9808, -1.0), (0.1951, 0.9808, 1.0), (0.3827, 0.9239, -1.0), (0.3827, 0.9239, 1.0), (0.5556, 0.8315, -1.0), (0.5556, 0.8315, 1.0), (0.7071, 0.7071, -1.0), (0.7071, 0.7071, 1.0), (0.8315, 0.5556, -1.0), (0.8315, 0.5556, 1.0), (0.9239, 0.3827, -1.0), (0.9239, 0.3827, 1.0), (0.9808, 0.1951, -1.0), (0.9808, 0.1951, 1.0), (1.0, 7.55e-08, -1.0), (1.0, 7.55e-08, 1.0), (0.9808, -0.1951, -1.0), (0.9808, -0.1951, 1.0), (0.9239, -0.3827, -1.0), (0.9239, -0.3827, 1.0), (0.8315, -0.5556, -1.0), (0.8315, -0.5556, 1.0), (0.7071, -0.7071, -1.0), (0.7071, -0.7071, 1.0), (0.5556, -0.8315, -1.0), (0.5556, -0.8315, 1.0), (0.3827, -0.9239, -1.0), (0.3827, -0.9239, 1.0), (0.1951, -0.9808, -1.0), (0.1951, -0.9808, 1.0), (-3.258e-07, -1.0, -1.0), (-3.258e-07, -1.0, 1.0), (-0.1951, -0.9808, -1.0), (-0.1951, -0.9808, 1.0), (-0.3827, -0.9239, -1.0), (-0.3827, -0.9239, 1.0), (-0.5556, -0.8315, -1.0), (-0.5556, -0.8315, 1.0), (-0.7071, -0.7071, -1.0), (-0.7071, -0.7071, 1.0), (-0.8315, -0.5556, -1.0), (-0.8315, -0.5556, 1.0), (-0.9239, -0.3827, -1.0), (-0.9239, -0.3827, 1.0), (-0.9808, -0.1951, -1.0), (-0.9808, -0.1951, 1.0), (-1.0, 9.656e-07, -1.0), (-1.0, 9.656e-07, 1.0), (-0.9808, 0.1951, -1.0), (-0.9808, 0.1951, 1.0), (-0.9239, 0.3827, -1.0), (-0.9239, 0.3827, 1.0), (-0.8315, 0.5556, -1.0), (-0.8315, 0.5556, 1.0), (-0.7071, 0.7071, -1.0), (-0.7071, 0.7071, 1.0), (-0.5556, 0.8315, -1.0), (-0.5556, 0.8315, 1.0), (-0.3827, 0.9239, -1.0), (-0.3827, 0.9239, 1.0), (-0.1951, 0.9808, -1.0), (-0.1951, 0.9808, 1.0)], [], [(0, 1, 3, 2), (2, 3, 5, 4), (4, 5, 7, 6), (6, 7, 9, 8), (8, 9, 11, 10), (10, 11, 13, 12), (12, 13, 15, 14), (14, 15, 17, 16), (16, 17, 19, 18), (18, 19, 21, 20), (20, 21, 23, 22), (22, 23, 25, 24), (24, 25, 27, 26), (26, 27, 29, 28), (28, 29, 31, 30), (30, 31, 33, 32), (32, 33, 35, 34), (34, 35, 37, 36), (36, 37, 39, 38), (38, 39, 41, 40), (40, 41, 43, 42), (42, 43, 45, 44), (44, 45, 47, 46), (46, 47, 49, 48), (48, 49, 51, 50), (50, 51, 53, 52), (52, 53, 55, 54), (54, 55, 57, 56), (56, 57, 59, 58), (58, 59, 61, 60), (3, 1, 63, 61, 59, 57, 55, 53, 51, 49, 47, 45, 43, 41, 39, 37, 35, 33, 31, 29, 27, 25, 23, 21, 19, 17, 15, 13, 11, 9, 7, 5), (60, 61, 63, 62), (62, 63, 1, 0), (0, 2, 4, 6, 8, 10, 12, 14, 16, 18, 20, 22, 24, 26, 28, 30, 32, 34, 36, 38, 40, 42, 44, 46, 48, 50, 52, 54, 56, 58, 60, 62)])
me_x_1.polygons.foreach_set('use_smooth', [True] * 34)
_uv = me_x_1.uv_layers.new(name='UV 맵')
_uv.uv.foreach_set('vector', [1.0, 0.5, 1.0, 1.0, 0.9688, 1.0, 0.9688, 0.5, 0.9688, 0.5, 0.9688, 1.0, 0.9375, 1.0, 0.9375, 0.5, 0.9375, 0.5, 0.9375, 1.0, 0.9062, 1.0, 0.9062, 0.5, 0.9062, 0.5, 0.9062, 1.0, 0.875, 1.0, 0.875, 0.5, 0.875, 0.5, 0.875, 1.0, 0.8438, 1.0, 0.8438, 0.5, 0.8438, 0.5, 0.8438, 1.0, 0.8125, 1.0, 0.8125, 0.5, 0.8125, 0.5, 0.8125, 1.0, 0.7812, 1.0, 0.7812, 0.5, 0.7812, 0.5, 0.7812, 1.0, 0.75, 1.0, 0.75, 0.5, 0.75, 0.5, 0.75, 1.0, 0.7188, 1.0, 0.7188, 0.5, 0.7188, 0.5, 0.7188, 1.0, 0.6875, 1.0, 0.6875, 0.5, 0.6875, 0.5, 0.6875, 1.0, 0.6562, 1.0, 0.6562, 0.5, 0.6562, 0.5, 0.6562, 1.0, 0.625, 1.0, 0.625, 0.5, 0.625, 0.5, 0.625, 1.0, 0.5938, 1.0, 0.5938, 0.5, 0.5938, 0.5, 0.5938, 1.0, 0.5625, 1.0, 0.5625, 0.5, 0.5625, 0.5, 0.5625, 1.0, 0.5312, 1.0, 0.5312, 0.5, 0.5312, 0.5, 0.5312, 1.0, 0.5, 1.0, 0.5, 0.5, 0.5, 0.5, 0.5, 1.0, 0.4688, 1.0, 0.4688, 0.5, 0.4688, 0.5, 0.4688, 1.0, 0.4375, 1.0, 0.4375, 0.5, 0.4375, 0.5, 0.4375, 1.0, 0.4062, 1.0, 0.4062, 0.5, 0.4062, 0.5, 0.4062, 1.0, 0.375, 1.0, 0.375, 0.5, 0.375, 0.5, 0.375, 1.0, 0.3438, 1.0, 0.3438, 0.5, 0.3438, 0.5, 0.3438, 1.0, 0.3125, 1.0, 0.3125, 0.5, 0.3125, 0.5, 0.3125, 1.0, 0.2812, 1.0, 0.2812, 0.5, 0.2812, 0.5, 0.2812, 1.0, 0.25, 1.0, 0.25, 0.5, 0.25, 0.5, 0.25, 1.0, 0.2188, 1.0, 0.2188, 0.5, 0.2188, 0.5, 0.2188, 1.0, 0.1875, 1.0, 0.1875, 0.5, 0.1875, 0.5, 0.1875, 1.0, 0.1562, 1.0, 0.1562, 0.5, 0.1562, 0.5, 0.1562, 1.0, 0.125, 1.0, 0.125, 0.5, 0.125, 0.5, 0.125, 1.0, 0.09375, 1.0, 0.09375, 0.5, 0.09375, 0.5, 0.09375, 1.0, 0.0625, 1.0, 0.0625, 0.5, 0.2968, 0.4854, 0.25, 0.49, 0.2032, 0.4854, 0.1582, 0.4717, 0.1167, 0.4496, 0.08029, 0.4197, 0.05045, 0.3833, 0.02827, 0.3418, 0.01461, 0.2968, 0.01, 0.25, 0.01461, 0.2032, 0.02827, 0.1582, 0.05045, 0.1167, 0.08029, 0.08029, 0.1167, 0.05045, 0.1582, 0.02827, 0.2032, 0.01461, 0.25, 0.01, 0.2968, 0.01461, 0.3418, 0.02827, 0.3833, 0.05045, 0.4197, 0.08029, 0.4496, 0.1167, 0.4717, 0.1582, 0.4854, 0.2032, 0.49, 0.25, 0.4854, 0.2968, 0.4717, 0.3418, 0.4496, 0.3833, 0.4197, 0.4197, 0.3833, 0.4496, 0.3418, 0.4717, 0.0625, 0.5, 0.0625, 1.0, 0.03125, 1.0, 0.03125, 0.5, 0.03125, 0.5, 0.03125, 1.0, 0.0, 1.0, 0.0, 0.5, 0.75, 0.49, 0.7968, 0.4854, 0.8418, 0.4717, 0.8833, 0.4496, 0.9197, 0.4197, 0.9496, 0.3833, 0.9717, 0.3418, 0.9854, 0.2968, 0.99, 0.25, 0.9854, 0.2032, 0.9717, 0.1582, 0.9496, 0.1167, 0.9197, 0.08029, 0.8833, 0.05045, 0.8418, 0.02827, 0.7968, 0.01461, 0.75, 0.01, 0.7032, 0.01461, 0.6582, 0.02827, 0.6167, 0.05045, 0.5803, 0.08029, 0.5504, 0.1167, 0.5283, 0.1582, 0.5146, 0.2032, 0.51, 0.25, 0.5146, 0.2968, 0.5283, 0.3418, 0.5504, 0.3833, 0.5803, 0.4197, 0.6167, 0.4496, 0.6582, 0.4717, 0.7032, 0.4854])
me_x_1.materials.append(mat_002)
me_x_1.use_remesh_fix_poles = True
me_x_1.use_remesh_preserve_attributes = False
me_x_1.use_mirror_vertex_groups = False
me_x_1.update()
me_x_2 = bpy.data.meshes.new('구체')
me_x_2.from_pydata([(0.0, 0.217, 1.87), (0.0, 0.3259, 1.799), (0.0, 0.4297, 1.711), (0.0, 0.5244, 1.608), (0.0, 0.606, 1.493), (0.0, 0.6705, 1.369), (0.0, 0.7135, 1.247), (0.0, 0.732, 1.146), (0.0, 0.7254, 1.085), (0.0, 0.4983, 1.351), (0.003654, 0.2149, 1.871), (0.007668, 0.3218, 1.801), (0.01217, 0.4236, 1.716), (0.01722, 0.5165, 1.615), (0.02261, 0.5965, 1.503), (0.02772, 0.6597, 1.383), (0.03155, 0.702, 1.265), (0.03297, 0.7203, 1.167), (0.03135, 0.7142, 1.108), (0.02694, 0.6853, 1.102), (0.02084, 0.6366, 1.152), (0.01448, 0.5713, 1.246), (0.009022, 0.4926, 1.361), (0.004919, 0.4039, 1.476), (0.002049, 0.3087, 1.577), (0.007136, 0.2087, 1.874), (0.01484, 0.3096, 1.809), (0.02328, 0.4057, 1.728), (0.03248, 0.4934, 1.635), (0.04206, 0.5687, 1.531), (0.05096, 0.6282, 1.422), (0.05744, 0.6682, 1.316), (0.05968, 0.6861, 1.228), (0.05664, 0.6812, 1.174), (0.0488, 0.655, 1.167), (0.03803, 0.6099, 1.208), (0.02677, 0.5491, 1.288), (0.01695, 0.4755, 1.388), (0.009411, 0.3924, 1.491), (0.003981, 0.3029, 1.583), (0.01029, 0.1987, 1.879), (0.02112, 0.2898, 1.82), (0.0325, 0.3768, 1.749), (0.04437, 0.4561, 1.666), (0.05621, 0.5241, 1.575), (0.06677, 0.5778, 1.482), (0.07411, 0.6142, 1.392), (0.07624, 0.6312, 1.317), (0.07214, 0.6282, 1.271), (0.06243, 0.606, 1.261), (0.04928, 0.5668, 1.29), (0.0354, 0.5132, 1.351), (0.02302, 0.4478, 1.43), (0.01314, 0.3737, 1.514), (0.005693, 0.2935, 1.592), (0.01299, 0.1853, 1.886), (0.02621, 0.2633, 1.835), (0.03941, 0.3381, 1.774), (0.05234, 0.4064, 1.705), (0.06445, 0.465, 1.63), (0.07459, 0.5114, 1.553), (0.08108, 0.5433, 1.481), (0.08233, 0.559, 1.422), (0.0776, 0.558, 1.383), (0.06759, 0.541, 1.37), (0.05427, 0.5094, 1.385), (0.04006, 0.4653, 1.425), (0.02693, 0.4109, 1.48), (0.01591, 0.3486, 1.542), (0.007105, 0.2809, 1.603), (0.01512, 0.1689, 1.893), (0.03, 0.2311, 1.853), (0.04399, 0.2912, 1.804), (0.0567, 0.3465, 1.748), (0.06764, 0.3942, 1.689), (0.07599, 0.4324, 1.629), (0.08064, 0.4591, 1.574), (0.08063, 0.4733, 1.528), (0.07566, 0.4746, 1.495), (0.06642, 0.4634, 1.479), (0.05439, 0.4406, 1.482), (0.04137, 0.4076, 1.502), (0.02885, 0.3662, 1.534), (0.0177, 0.3183, 1.574), (0.008169, 0.2655, 1.617), (0.01664, 0.1502, 1.902), (0.03246, 0.1945, 1.872), (0.04651, 0.238, 1.834), (0.05827, 0.2787, 1.792), (0.06741, 0.3146, 1.748), (0.07356, 0.3439, 1.703), (0.0762, 0.3653, 1.661), (0.075, 0.3781, 1.625), (0.07003, 0.3818, 1.597), (0.06192, 0.3767, 1.578), (0.05168, 0.3633, 1.571), (0.04046, 0.3426, 1.575), (0.02922, 0.3157, 1.587), (0.0186, 0.2837, 1.607), (0.008864, 0.2481, 1.631), (0.01751, 0.13, 1.911), (0.03367, 0.1548, 1.89), (0.04735, 0.1806, 1.864), (0.05799, 0.2058, 1.834), (0.06545, 0.2291, 1.802), (0.0697, 0.2493, 1.769), (0.07073, 0.2653, 1.737), (0.06864, 0.2766, 1.708), (0.06376, 0.2829, 1.683), (0.05664, 0.2842, 1.663), (0.04797, 0.2807, 1.648), (0.03842, 0.2729, 1.639), (0.02856, 0.2612, 1.636), (0.01874, 0.2464, 1.639), (0.009193, 0.2291, 1.646), (0.01771, 0.109, 1.919), (0.03373, 0.1137, 1.908), (0.04687, 0.1211, 1.892), (0.05659, 0.1304, 1.871), (0.06287, 0.1408, 1.848), (0.06592, 0.1517, 1.824), (0.06597, 0.1624, 1.799), (0.06335, 0.1724, 1.775), (0.05852, 0.1813, 1.752), (0.05201, 0.1891, 1.73), (0.04437, 0.1956, 1.71), (0.03602, 0.2008, 1.692), (0.02726, 0.2048, 1.678), (0.01828, 0.2077, 1.667), (0.009173, 0.2094, 1.661), (0.01727, 0.08802, 1.928), (0.03272, 0.07266, 1.924), (0.04525, 0.06171, 1.915), (0.05439, 0.05521, 1.901), (0.06014, 0.05298, 1.884), (0.06271, 0.05471, 1.865), (0.06238, 0.06005, 1.844), (0.05956, 0.06868, 1.822), (0.05473, 0.08025, 1.8), (0.04847, 0.09442, 1.778), (0.04129, 0.1108, 1.756), (0.03358, 0.1291, 1.734), (0.02558, 0.1486, 1.712), (0.01733, 0.1691, 1.692), (0.008829, 0.1897, 1.674), (0.01619, 0.06785, 1.935), (0.03067, 0.03323, 1.938), (0.04253, 0.00471, 1.934), (0.05135, -0.01698, 1.923), (0.05704, -0.03146, 1.909), (0.05969, -0.03858, 1.891), (0.05948, -0.03839, 1.872), (0.05671, -0.03108, 1.851), (0.0519, -0.01698, 1.83), (0.04565, 0.00339, 1.808), (0.03856, 0.02936, 1.786), (0.03111, 0.0601, 1.762), (0.02356, 0.09467, 1.738), (0.01596, 0.132, 1.713), (0.008188, 0.1708, 1.686), (0.01453, 0.04928, 1.942), (0.02762, -0.003094, 1.949), (0.0386, -0.04788, 1.948), (0.04711, -0.08373, 1.938), (0.05294, -0.1097, 1.923), (0.05597, -0.1253, 1.904), (0.05618, -0.1301, 1.883), (0.05372, -0.1241, 1.862), (0.04902, -0.1076, 1.841), (0.04275, -0.08129, 1.821), (0.03563, -0.04622, 1.801), (0.0283, -0.003682, 1.78), (0.02113, 0.04486, 1.756), (0.01419, 0.0978, 1.728), (0.00728, 0.1534, 1.696), (0.01234, 0.033, 1.947), (0.02359, -0.03496, 1.958), (0.03333, -0.09413, 1.957), (0.04126, -0.1427, 1.947), (0.04708, -0.1792, 1.929), (0.05049, -0.2027, 1.907), (0.05123, -0.2123, 1.883), (0.04924, -0.2077, 1.86), (0.04486, -0.189, 1.839), (0.03876, -0.1571, 1.821), (0.03181, -0.1135, 1.805), (0.02478, -0.0601, 1.788), (0.01815, 0.001028, 1.767), (0.01201, 0.06782, 1.74), (0.006137, 0.1382, 1.704), (0.009693, 0.01964, 1.951), (0.01864, -0.06115, 1.964), (0.02665, -0.1323, 1.963), (0.03349, -0.1916, 1.951), (0.03883, -0.2372, 1.929), (0.04228, -0.2678, 1.902), (0.04341, -0.2821, 1.874), (0.04199, -0.279, 1.848), (0.03822, -0.2585, 1.827), (0.03274, -0.2215, 1.812), (0.02646, -0.1701, 1.8), (0.02021, -0.1071, 1.789), (0.0145, -0.03517, 1.773), (0.009446, 0.04317, 1.748), (0.004793, 0.1257, 1.71), (0.0, 0.21, 1.658), (0.006677, 0.009719, 1.954), (0.01292, -0.08065, 1.969), (0.01866, -0.1608, 1.967), (0.02374, -0.2283, 1.952), (0.02791, -0.2812, 1.927), (0.03079, -0.3177, 1.895), (0.03195, -0.3359, 1.863), (0.0311, -0.3344, 1.834), (0.0283, -0.3124, 1.812), (0.02407, -0.2712, 1.799), (0.0192, -0.2133, 1.793), (0.01442, -0.1426, 1.787), (0.01017, -0.06227, 1.776), (0.006528, 0.02482, 1.753), (0.003289, 0.1164, 1.715), (0.003405, 0.003607, 1.956), (0.006614, -0.09267, 1.971), (0.009617, -0.1784, 1.969), (0.01234, -0.2511, 1.952), (0.01464, -0.3087, 1.924), (0.0163, -0.3491, 1.889), (0.01704, -0.3702, 1.853), (0.01665, -0.3697, 1.822), (0.01516, -0.3469, 1.8), (0.01284, -0.3028, 1.789), (0.01015, -0.2407, 1.786), (0.007533, -0.1648, 1.784), (0.005249, -0.07907, 1.777), (0.003338, 0.0135, 1.756), (0.001673, 0.1107, 1.718), (0.0, 0.001543, 1.957), (0.0, -0.09674, 1.972), (0.0, -0.1844, 1.969), (0.0, -0.2589, 1.952), (-6.519e-09, -0.3181, 1.923), (5.122e-09, -0.3599, 1.887), (-3.26e-09, -0.3819, 1.85), (-1.024e-08, -0.3819, 1.818), (-8.382e-09, -0.3588, 1.796), (0.0, -0.3137, 1.785), (-5.704e-09, -0.25, 1.783), (0.0, -0.1723, 1.783), (0.0, -0.08477, 1.777), (0.0, 0.009669, 1.757), (0.0, 0.1087, 1.718), (-0.003405, 0.003607, 1.956), (-0.006614, -0.09267, 1.971), (-0.009617, -0.1784, 1.969), (-0.01234, -0.2511, 1.952), (-0.01464, -0.3087, 1.924), (-0.0163, -0.3491, 1.889), (-0.01704, -0.3702, 1.853), (-0.01665, -0.3697, 1.822), (-0.01516, -0.3469, 1.8), (-0.01284, -0.3028, 1.789), (-0.01015, -0.2407, 1.786), (-0.007533, -0.1648, 1.784), (-0.005249, -0.07907, 1.777), (-0.003338, 0.0135, 1.756), (-0.001673, 0.1107, 1.718), (-0.006677, 0.009719, 1.954), (-0.01292, -0.08065, 1.969), (-0.01866, -0.1608, 1.967), (-0.02374, -0.2283, 1.952), (-0.02791, -0.2812, 1.927), (-0.03079, -0.3177, 1.895), (-0.03195, -0.3359, 1.863), (-0.0311, -0.3344, 1.834), (-0.0283, -0.3124, 1.812), (-0.02407, -0.2712, 1.799), (-0.0192, -0.2133, 1.793), (-0.01442, -0.1426, 1.787), (-0.01017, -0.06227, 1.776), (-0.006528, 0.02482, 1.753), (-0.003289, 0.1164, 1.715), (-0.009693, 0.01964, 1.951), (-0.01864, -0.06115, 1.964), (-0.02665, -0.1323, 1.963), (-0.03349, -0.1916, 1.951), (-0.03883, -0.2372, 1.929), (-0.04228, -0.2678, 1.902), (-0.04341, -0.2821, 1.874), (-0.04199, -0.279, 1.848), (-0.03822, -0.2585, 1.827), (-0.03274, -0.2215, 1.812), (-0.02646, -0.1701, 1.8), (-0.02021, -0.1071, 1.789), (-0.0145, -0.03517, 1.773), (-0.009446, 0.04317, 1.748), (-0.004793, 0.1257, 1.71), (-5.122e-08, 0.1074, 1.923), (-0.01234, 0.033, 1.947), (-0.02359, -0.03496, 1.958), (-0.03333, -0.09413, 1.957), (-0.04126, -0.1427, 1.947), (-0.04708, -0.1792, 1.929), (-0.05049, -0.2027, 1.907), (-0.05123, -0.2123, 1.883), (-0.04924, -0.2077, 1.86), (-0.04486, -0.189, 1.839), (-0.03876, -0.1571, 1.821), (-0.03181, -0.1135, 1.805), (-0.02478, -0.0601, 1.788), (-0.01815, 0.001028, 1.767), (-0.01201, 0.06782, 1.74), (-0.006137, 0.1382, 1.704), (-0.01453, 0.04928, 1.942), (-0.02762, -0.003094, 1.949), (-0.0386, -0.04788, 1.948), (-0.04711, -0.08373, 1.938), (-0.05294, -0.1097, 1.923), (-0.05597, -0.1253, 1.904), (-0.05618, -0.1301, 1.883), (-0.05372, -0.1241, 1.862), (-0.04902, -0.1076, 1.841), (-0.04275, -0.08129, 1.821), (-0.03563, -0.04622, 1.801), (-0.0283, -0.003682, 1.78), (-0.02113, 0.04486, 1.756), (-0.01419, 0.0978, 1.728), (-0.00728, 0.1534, 1.696), (-0.01619, 0.06785, 1.935), (-0.03067, 0.03323, 1.938), (-0.04253, 0.00471, 1.934), (-0.05135, -0.01698, 1.923), (-0.05704, -0.03146, 1.909), (-0.05969, -0.03858, 1.891), (-0.05948, -0.03839, 1.872), (-0.05671, -0.03108, 1.851), (-0.0519, -0.01698, 1.83), (-0.04565, 0.00339, 1.808), (-0.03856, 0.02936, 1.786), (-0.03111, 0.0601, 1.762), (-0.02356, 0.09467, 1.738), (-0.01596, 0.132, 1.713), (-0.008188, 0.1708, 1.686), (-0.01727, 0.08802, 1.928), (-0.03272, 0.07266, 1.924), (-0.04525, 0.06171, 1.915), (-0.05439, 0.05521, 1.901), (-0.06014, 0.05298, 1.884), (-0.06271, 0.05471, 1.865), (-0.06238, 0.06005, 1.844), (-0.05956, 0.06868, 1.822), (-0.05473, 0.08025, 1.8), (-0.04847, 0.09442, 1.778), (-0.04129, 0.1108, 1.756), (-0.03358, 0.1291, 1.734), (-0.02558, 0.1486, 1.712), (-0.01733, 0.1691, 1.692), (-0.008829, 0.1897, 1.674), (-0.01771, 0.109, 1.919), (-0.03373, 0.1137, 1.908), (-0.04687, 0.1211, 1.892), (-0.05659, 0.1304, 1.871), (-0.06287, 0.1408, 1.848), (-0.06592, 0.1517, 1.824), (-0.06597, 0.1624, 1.799), (-0.06335, 0.1724, 1.775), (-0.05852, 0.1813, 1.752), (-0.05201, 0.1891, 1.73), (-0.04437, 0.1956, 1.71), (-0.03602, 0.2008, 1.692), (-0.02726, 0.2048, 1.678), (-0.01828, 0.2077, 1.667), (-0.009173, 0.2094, 1.661), (-0.01751, 0.13, 1.911), (-0.03367, 0.1548, 1.89), (-0.04735, 0.1806, 1.864), (-0.05799, 0.2058, 1.834), (-0.06544, 0.2291, 1.802), (-0.0697, 0.2493, 1.769), (-0.07073, 0.2653, 1.737), (-0.06864, 0.2766, 1.708), (-0.06376, 0.2829, 1.683), (-0.05664, 0.2842, 1.663), (-0.04797, 0.2807, 1.648), (-0.03842, 0.2729, 1.639), (-0.02856, 0.2612, 1.636), (-0.01874, 0.2464, 1.639), (-0.009193, 0.2291, 1.646), (-0.01664, 0.1502, 1.902), (-0.03246, 0.1945, 1.872), (-0.04651, 0.238, 1.834), (-0.05827, 0.2787, 1.792), (-0.06741, 0.3146, 1.748), (-0.07356, 0.3439, 1.703), (-0.0762, 0.3653, 1.661), (-0.075, 0.3781, 1.625), (-0.07003, 0.3818, 1.597), (-0.06192, 0.3767, 1.578), (-0.05168, 0.3633, 1.571), (-0.04046, 0.3426, 1.575), (-0.02922, 0.3157, 1.587), (-0.0186, 0.2837, 1.607), (-0.008864, 0.2481, 1.631), (-0.01512, 0.1689, 1.893), (-0.03, 0.2311, 1.853), (-0.04399, 0.2912, 1.804), (-0.0567, 0.3465, 1.748), (-0.06764, 0.3942, 1.689), (-0.07599, 0.4324, 1.629), (-0.08064, 0.4591, 1.574), (-0.08063, 0.4733, 1.528), (-0.07566, 0.4746, 1.495), (-0.06642, 0.4634, 1.479), (-0.05439, 0.4406, 1.482), (-0.04137, 0.4076, 1.502), (-0.02885, 0.3662, 1.534), (-0.0177, 0.3183, 1.574), (-0.008169, 0.2655, 1.617), (-0.01299, 0.1853, 1.886), (-0.02621, 0.2633, 1.835), (-0.03941, 0.3381, 1.774), (-0.05234, 0.4064, 1.705), (-0.06445, 0.465, 1.63), (-0.07459, 0.5114, 1.553), (-0.08108, 0.5433, 1.481), (-0.08233, 0.559, 1.422), (-0.0776, 0.558, 1.383), (-0.06759, 0.541, 1.37), (-0.05427, 0.5094, 1.385), (-0.04006, 0.4653, 1.425), (-0.02693, 0.4109, 1.48), (-0.01591, 0.3486, 1.542), (-0.007105, 0.2809, 1.603), (-0.01029, 0.1987, 1.879), (-0.02112, 0.2898, 1.82), (-0.0325, 0.3768, 1.749), (-0.04437, 0.4561, 1.666), (-0.05621, 0.5241, 1.575), (-0.06677, 0.5778, 1.482), (-0.07411, 0.6142, 1.392), (-0.07624, 0.6312, 1.317), (-0.07214, 0.6282, 1.271), (-0.06243, 0.606, 1.261), (-0.04928, 0.5668, 1.29), (-0.0354, 0.5132, 1.351), (-0.02302, 0.4478, 1.43), (-0.01314, 0.3737, 1.514), (-0.005693, 0.2935, 1.592), (-0.007136, 0.2087, 1.874), (-0.01484, 0.3096, 1.809), (-0.02328, 0.4057, 1.728), (-0.03248, 0.4934, 1.635), (-0.04206, 0.5687, 1.531), (-0.05096, 0.6282, 1.422), (-0.05744, 0.6682, 1.316), (-0.05968, 0.6861, 1.228), (-0.05664, 0.6812, 1.174), (-0.0488, 0.655, 1.167), (-0.03803, 0.6099, 1.208), (-0.02677, 0.5491, 1.288), (-0.01695, 0.4755, 1.388), (-0.009411, 0.3924, 1.491), (-0.003981, 0.3029, 1.583), (-0.003654, 0.2149, 1.871), (-0.007668, 0.3218, 1.801), (-0.01217, 0.4236, 1.716), (-0.01722, 0.5165, 1.615), (-0.02261, 0.5965, 1.503), (-0.02772, 0.6597, 1.383), (-0.03155, 0.702, 1.265), (-0.03297, 0.7203, 1.167), (-0.03135, 0.7142, 1.108), (-0.02694, 0.6853, 1.102), (-0.02084, 0.6366, 1.152), (-0.01448, 0.5713, 1.246), (-0.009022, 0.4926, 1.361), (-0.004919, 0.4039, 1.476), (-0.002049, 0.3087, 1.577), (8.382e-09, 0.6956, 1.08), (3.725e-08, 0.6457, 1.133), (1.676e-08, 0.5788, 1.231), (8.382e-09, 0.4078, 1.471), (0.0, 0.3106, 1.575)], [], [(477, 8, 18, 19), (2, 1, 11, 12), (478, 477, 19, 20), (3, 2, 12, 13), (479, 478, 20, 21), (4, 3, 13, 14), (9, 479, 21, 22), (5, 4, 14, 15), (480, 9, 22, 23), (6, 5, 15, 16), (481, 480, 23, 24), (7, 6, 16, 17), (0, 296, 10), (205, 481, 24), (8, 7, 17, 18), (1, 0, 10, 11), (205, 24, 39), (18, 17, 32, 33), (11, 10, 25, 26), (19, 18, 33, 34), (12, 11, 26, 27), (20, 19, 34, 35), (13, 12, 27, 28), (21, 20, 35, 36), (14, 13, 28, 29), (22, 21, 36, 37), (15, 14, 29, 30), (23, 22, 37, 38), (16, 15, 30, 31), (24, 23, 38, 39), (17, 16, 31, 32), (10, 296, 25), (37, 36, 51, 52), (30, 29, 44, 45), (38, 37, 52, 53), (31, 30, 45, 46), (39, 38, 53, 54), (32, 31, 46, 47), (25, 296, 40), (205, 39, 54), (33, 32, 47, 48), (26, 25, 40, 41), (34, 33, 48, 49), (27, 26, 41, 42), (35, 34, 49, 50), (28, 27, 42, 43), (36, 35, 50, 51), (29, 28, 43, 44), (41, 40, 55, 56), (49, 48, 63, 64), (42, 41, 56, 57), (50, 49, 64, 65), (43, 42, 57, 58), (51, 50, 65, 66), (44, 43, 58, 59), (52, 51, 66, 67), (45, 44, 59, 60), (53, 52, 67, 68), (46, 45, 60, 61), (54, 53, 68, 69), (47, 46, 61, 62), (40, 296, 55), (205, 54, 69), (48, 47, 62, 63), (60, 59, 74, 75), (68, 67, 82, 83), (61, 60, 75, 76), (69, 68, 83, 84), (62, 61, 76, 77), (55, 296, 70), (205, 69, 84), (63, 62, 77, 78), (56, 55, 70, 71), (64, 63, 78, 79), (57, 56, 71, 72), (65, 64, 79, 80), (58, 57, 72, 73), (66, 65, 80, 81), (59, 58, 73, 74), (67, 66, 81, 82), (79, 78, 93, 94), (72, 71, 86, 87), (80, 79, 94, 95), (73, 72, 87, 88), (81, 80, 95, 96), (74, 73, 88, 89), (82, 81, 96, 97), (75, 74, 89, 90), (83, 82, 97, 98), (76, 75, 90, 91), (84, 83, 98, 99), (77, 76, 91, 92), (70, 296, 85), (205, 84, 99), (78, 77, 92, 93), (71, 70, 85, 86), (98, 97, 112, 113), (91, 90, 105, 106), (99, 98, 113, 114), (92, 91, 106, 107), (85, 296, 100), (205, 99, 114), (93, 92, 107, 108), (86, 85, 100, 101), (94, 93, 108, 109), (87, 86, 101, 102), (95, 94, 109, 110), (88, 87, 102, 103), (96, 95, 110, 111), (89, 88, 103, 104), (97, 96, 111, 112), (90, 89, 104, 105), (102, 101, 116, 117), (110, 109, 124, 125), (103, 102, 117, 118), (111, 110, 125, 126), (104, 103, 118, 119), (112, 111, 126, 127), (105, 104, 119, 120), (113, 112, 127, 128), (106, 105, 120, 121), (114, 113, 128, 129), (107, 106, 121, 122), (100, 296, 115), (205, 114, 129), (108, 107, 122, 123), (101, 100, 115, 116), (109, 108, 123, 124), (121, 120, 135, 136), (129, 128, 143, 144), (122, 121, 136, 137), (115, 296, 130), (205, 129, 144), (123, 122, 137, 138), (116, 115, 130, 131), (124, 123, 138, 139), (117, 116, 131, 132), (125, 124, 139, 140), (118, 117, 132, 133), (126, 125, 140, 141), (119, 118, 133, 134), (127, 126, 141, 142), (120, 119, 134, 135), (128, 127, 142, 143), (140, 139, 154, 155), (133, 132, 147, 148), (141, 140, 155, 156), (134, 133, 148, 149), (142, 141, 156, 157), (135, 134, 149, 150), (143, 142, 157, 158), (136, 135, 150, 151), (144, 143, 158, 159), (137, 136, 151, 152), (130, 296, 145), (205, 144, 159), (138, 137, 152, 153), (131, 130, 145, 146), (139, 138, 153, 154), (132, 131, 146, 147), (159, 158, 173, 174), (152, 151, 166, 167), (145, 296, 160), (205, 159, 174), (153, 152, 167, 168), (146, 145, 160, 161), (154, 153, 168, 169), (147, 146, 161, 162), (155, 154, 169, 170), (148, 147, 162, 163), (156, 155, 170, 171), (149, 148, 163, 164), (157, 156, 171, 172), (150, 149, 164, 165), (158, 157, 172, 173), (151, 150, 165, 166), (171, 170, 185, 186), (164, 163, 178, 179), (172, 171, 186, 187), (165, 164, 179, 180), (173, 172, 187, 188), (166, 165, 180, 181), (174, 173, 188, 189), (167, 166, 181, 182), (160, 296, 175), (205, 174, 189), (168, 167, 182, 183), (161, 160, 175, 176), (169, 168, 183, 184), (162, 161, 176, 177), (170, 169, 184, 185), (163, 162, 177, 178), (175, 296, 190), (205, 189, 204), (183, 182, 197, 198), (176, 175, 190, 191), (184, 183, 198, 199), (177, 176, 191, 192), (185, 184, 199, 200), (178, 177, 192, 193), (186, 185, 200, 201), (179, 178, 193, 194), (187, 186, 201, 202), (180, 179, 194, 195), (188, 187, 202, 203), (181, 180, 195, 196), (189, 188, 203, 204), (182, 181, 196, 197), (194, 193, 209, 210), (202, 201, 217, 218), (195, 194, 210, 211), (203, 202, 218, 219), (196, 195, 211, 212), (204, 203, 219, 220), (197, 196, 212, 213), (190, 296, 206), (205, 204, 220), (198, 197, 213, 214), (191, 190, 206, 207), (199, 198, 214, 215), (192, 191, 207, 208), (200, 199, 215, 216), (193, 192, 208, 209), (201, 200, 216, 217), (214, 213, 228, 229), (207, 206, 221, 222), (215, 214, 229, 230), (208, 207, 222, 223), (216, 215, 230, 231), (209, 208, 223, 224), (217, 216, 231, 232), (210, 209, 224, 225), (218, 217, 232, 233), (211, 210, 225, 226), (219, 218, 233, 234), (212, 211, 226, 227), (220, 219, 234, 235), (213, 212, 227, 228), (206, 296, 221), (205, 220, 235), (233, 232, 247, 248), (226, 225, 240, 241), (234, 233, 248, 249), (227, 226, 241, 242), (235, 234, 249, 250), (228, 227, 242, 243), (221, 296, 236), (205, 235, 250), (229, 228, 243, 244), (222, 221, 236, 237), (230, 229, 244, 245), (223, 222, 237, 238), (231, 230, 245, 246), (224, 223, 238, 239), (232, 231, 246, 247), (225, 224, 239, 240), (237, 236, 251, 252), (245, 244, 259, 260), (238, 237, 252, 253), (246, 245, 260, 261), (239, 238, 253, 254), (247, 246, 261, 262), (240, 239, 254, 255), (248, 247, 262, 263), (241, 240, 255, 256), (249, 248, 263, 264), (242, 241, 256, 257), (250, 249, 264, 265), (243, 242, 257, 258), (236, 296, 251), (205, 250, 265), (244, 243, 258, 259), (256, 255, 270, 271), (264, 263, 278, 279), (257, 256, 271, 272), (265, 264, 279, 280), (258, 257, 272, 273), (251, 296, 266), (205, 265, 280), (259, 258, 273, 274), (252, 251, 266, 267), (260, 259, 274, 275), (253, 252, 267, 268), (261, 260, 275, 276), (254, 253, 268, 269), (262, 261, 276, 277), (255, 254, 269, 270), (263, 262, 277, 278), (275, 274, 289, 290), (268, 267, 282, 283), (276, 275, 290, 291), (269, 268, 283, 284), (277, 276, 291, 292), (270, 269, 284, 285), (278, 277, 292, 293), (271, 270, 285, 286), (279, 278, 293, 294), (272, 271, 286, 287), (280, 279, 294, 295), (273, 272, 287, 288), (266, 296, 281), (205, 280, 295), (274, 273, 288, 289), (267, 266, 281, 282), (294, 293, 309, 310), (287, 286, 302, 303), (295, 294, 310, 311), (288, 287, 303, 304), (281, 296, 297), (205, 295, 311), (289, 288, 304, 305), (282, 281, 297, 298), (290, 289, 305, 306), (283, 282, 298, 299), (291, 290, 306, 307), (284, 283, 299, 300), (292, 291, 307, 308), (285, 284, 300, 301), (293, 292, 308, 309), (286, 285, 301, 302), (307, 306, 321, 322), (300, 299, 314, 315), (308, 307, 322, 323), (301, 300, 315, 316), (309, 308, 323, 324), (302, 301, 316, 317), (310, 309, 324, 325), (303, 302, 317, 318), (311, 310, 325, 326), (304, 303, 318, 319), (297, 296, 312), (205, 311, 326), (305, 304, 319, 320), (298, 297, 312, 313), (306, 305, 320, 321), (299, 298, 313, 314), (326, 325, 340, 341), (319, 318, 333, 334), (312, 296, 327), (205, 326, 341), (320, 319, 334, 335), (313, 312, 327, 328), (321, 320, 335, 336), (314, 313, 328, 329), (322, 321, 336, 337), (315, 314, 329, 330), (323, 322, 337, 338), (316, 315, 330, 331), (324, 323, 338, 339), (317, 316, 331, 332), (325, 324, 339, 340), (318, 317, 332, 333), (330, 329, 344, 345), (338, 337, 352, 353), (331, 330, 345, 346), (339, 338, 353, 354), (332, 331, 346, 347), (340, 339, 354, 355), (333, 332, 347, 348), (341, 340, 355, 356), (334, 333, 348, 349), (327, 296, 342), (205, 341, 356), (335, 334, 349, 350), (328, 327, 342, 343), (336, 335, 350, 351), (329, 328, 343, 344), (337, 336, 351, 352), (349, 348, 363, 364), (342, 296, 357), (205, 356, 371), (350, 349, 364, 365), (343, 342, 357, 358), (351, 350, 365, 366), (344, 343, 358, 359), (352, 351, 366, 367), (345, 344, 359, 360), (353, 352, 367, 368), (346, 345, 360, 361), (354, 353, 368, 369), (347, 346, 361, 362), (355, 354, 369, 370), (348, 347, 362, 363), (356, 355, 370, 371), (368, 367, 382, 383), (361, 360, 375, 376), (369, 368, 383, 384), (362, 361, 376, 377), (370, 369, 384, 385), (363, 362, 377, 378), (371, 370, 385, 386), (364, 363, 378, 379), (357, 296, 372), (205, 371, 386), (365, 364, 379, 380), (358, 357, 372, 373), (366, 365, 380, 381), (359, 358, 373, 374), (367, 366, 381, 382), (360, 359, 374, 375), (372, 296, 387), (205, 386, 401), (380, 379, 394, 395), (373, 372, 387, 388), (381, 380, 395, 396), (374, 373, 388, 389), (382, 381, 396, 397), (375, 374, 389, 390), (383, 382, 397, 398), (376, 375, 390, 391), (384, 383, 398, 399), (377, 376, 391, 392), (385, 384, 399, 400), (378, 377, 392, 393), (386, 385, 400, 401), (379, 378, 393, 394), (391, 390, 405, 406), (399, 398, 413, 414), (392, 391, 406, 407), (400, 399, 414, 415), (393, 392, 407, 408), (401, 400, 415, 416), (394, 393, 408, 409), (387, 296, 402), (205, 401, 416), (395, 394, 409, 410), (388, 387, 402, 403), (396, 395, 410, 411), (389, 388, 403, 404), (397, 396, 411, 412), (390, 389, 404, 405), (398, 397, 412, 413), (410, 409, 424, 425), (403, 402, 417, 418), (411, 410, 425, 426), (404, 403, 418, 419), (412, 411, 426, 427), (405, 404, 419, 420), (413, 412, 427, 428), (406, 405, 420, 421), (414, 413, 428, 429), (407, 406, 421, 422), (415, 414, 429, 430), (408, 407, 422, 423), (416, 415, 430, 431), (409, 408, 423, 424), (402, 296, 417), (205, 416, 431), (429, 428, 443, 444), (422, 421, 436, 437), (430, 429, 444, 445), (423, 422, 437, 438), (431, 430, 445, 446), (424, 423, 438, 439), (417, 296, 432), (205, 431, 446), (425, 424, 439, 440), (418, 417, 432, 433), (426, 425, 440, 441), (419, 418, 433, 434), (427, 426, 441, 442), (420, 419, 434, 435), (428, 427, 442, 443), (421, 420, 435, 436), (441, 440, 455, 456), (434, 433, 448, 449), (442, 441, 456, 457), (435, 434, 449, 450), (443, 442, 457, 458), (436, 435, 450, 451), (444, 443, 458, 459), (437, 436, 451, 452), (445, 444, 459, 460), (438, 437, 452, 453), (446, 445, 460, 461), (439, 438, 453, 454), (432, 296, 447), (205, 446, 461), (440, 439, 454, 455), (433, 432, 447, 448), (460, 459, 474, 475), (453, 452, 467, 468), (461, 460, 475, 476), (454, 453, 468, 469), (447, 296, 462), (205, 461, 476), (455, 454, 469, 470), (448, 447, 462, 463), (456, 455, 470, 471), (449, 448, 463, 464), (457, 456, 471, 472), (450, 449, 464, 465), (458, 457, 472, 473), (451, 450, 465, 466), (459, 458, 473, 474), (452, 451, 466, 467), (464, 463, 1, 2), (472, 471, 477, 478), (465, 464, 2, 3), (473, 472, 478, 479), (466, 465, 3, 4), (474, 473, 479, 9), (467, 466, 4, 5), (475, 474, 9, 480), (468, 467, 5, 6), (476, 475, 480, 481), (469, 468, 6, 7), (462, 296, 0), (205, 476, 481), (470, 469, 7, 8), (463, 462, 0, 1), (471, 470, 8, 477)])
me_x_2.polygons.foreach_set('use_smooth', [True] * 512)
_uv = me_x_2.uv_layers.new(name='UV 맵')
_uv.uv.foreach_set('vector', [0.75, 0.375, 0.75, 0.4375, 0.7188, 0.4375, 0.7188, 0.375, 0.75, 0.8125, 0.75, 0.875, 0.7188, 0.875, 0.7188, 0.8125, 0.75, 0.3125, 0.75, 0.375, 0.7188, 0.375, 0.7188, 0.3125, 0.75, 0.75, 0.75, 0.8125, 0.7188, 0.8125, 0.7188, 0.75, 0.75, 0.25, 0.75, 0.3125, 0.7188, 0.3125, 0.7188, 0.25, 0.75, 0.6875, 0.75, 0.75, 0.7188, 0.75, 0.7188, 0.6875, 0.75, 0.1875, 0.75, 0.25, 0.7188, 0.25, 0.7188, 0.1875, 0.75, 0.625, 0.75, 0.6875, 0.7188, 0.6875, 0.7188, 0.625, 0.75, 0.125, 0.75, 0.1875, 0.7188, 0.1875, 0.7188, 0.125, 0.75, 0.5625, 0.75, 0.625, 0.7188, 0.625, 0.7188, 0.5625, 0.75, 0.0625, 0.75, 0.125, 0.7188, 0.125, 0.7187, 0.0625, 0.75, 0.5, 0.75, 0.5625, 0.7188, 0.5625, 0.7188, 0.5, 0.75, 0.9375, 0.7344, 1.0, 0.7187, 0.9375, 0.7344, 0.0, 0.75, 0.0625, 0.7187, 0.0625, 0.75, 0.4375, 0.75, 0.5, 0.7188, 0.5, 0.7188, 0.4375, 0.75, 0.875, 0.75, 0.9375, 0.7187, 0.9375, 0.7188, 0.875, 0.7031, 0.0, 0.7187, 0.0625, 0.6875, 0.0625, 0.7188, 0.4375, 0.7188, 0.5, 0.6875, 0.5, 0.6875, 0.4375, 0.7188, 0.875, 0.7187, 0.9375, 0.6875, 0.9375, 0.6875, 0.875, 0.7188, 0.375, 0.7188, 0.4375, 0.6875, 0.4375, 0.6875, 0.375, 0.7188, 0.8125, 0.7188, 0.875, 0.6875, 0.875, 0.6875, 0.8125, 0.7188, 0.3125, 0.7188, 0.375, 0.6875, 0.375, 0.6875, 0.3125, 0.7188, 0.75, 0.7188, 0.8125, 0.6875, 0.8125, 0.6875, 0.75, 0.7188, 0.25, 0.7188, 0.3125, 0.6875, 0.3125, 0.6875, 0.25, 0.7188, 0.6875, 0.7188, 0.75, 0.6875, 0.75, 0.6875, 0.6875, 0.7188, 0.1875, 0.7188, 0.25, 0.6875, 0.25, 0.6875, 0.1875, 0.7188, 0.625, 0.7188, 0.6875, 0.6875, 0.6875, 0.6875, 0.625, 0.7188, 0.125, 0.7188, 0.1875, 0.6875, 0.1875, 0.6875, 0.125, 0.7188, 0.5625, 0.7188, 0.625, 0.6875, 0.625, 0.6875, 0.5625, 0.7187, 0.0625, 0.7188, 0.125, 0.6875, 0.125, 0.6875, 0.0625, 0.7188, 0.5, 0.7188, 0.5625, 0.6875, 0.5625, 0.6875, 0.5, 0.7187, 0.9375, 0.7031, 1.0, 0.6875, 0.9375, 0.6875, 0.1875, 0.6875, 0.25, 0.6562, 0.25, 0.6562, 0.1875, 0.6875, 0.625, 0.6875, 0.6875, 0.6562, 0.6875, 0.6562, 0.625, 0.6875, 0.125, 0.6875, 0.1875, 0.6562, 0.1875, 0.6562, 0.125, 0.6875, 0.5625, 0.6875, 0.625, 0.6562, 0.625, 0.6562, 0.5625, 0.6875, 0.0625, 0.6875, 0.125, 0.6562, 0.125, 0.6562, 0.0625, 0.6875, 0.5, 0.6875, 0.5625, 0.6562, 0.5625, 0.6562, 0.5, 0.6875, 0.9375, 0.6719, 1.0, 0.6562, 0.9375, 0.6719, 0.0, 0.6875, 0.0625, 0.6562, 0.0625, 0.6875, 0.4375, 0.6875, 0.5, 0.6562, 0.5, 0.6562, 0.4375, 0.6875, 0.875, 0.6875, 0.9375, 0.6562, 0.9375, 0.6562, 0.875, 0.6875, 0.375, 0.6875, 0.4375, 0.6562, 0.4375, 0.6562, 0.375, 0.6875, 0.8125, 0.6875, 0.875, 0.6562, 0.875, 0.6562, 0.8125, 0.6875, 0.3125, 0.6875, 0.375, 0.6562, 0.375, 0.6562, 0.3125, 0.6875, 0.75, 0.6875, 0.8125, 0.6562, 0.8125, 0.6562, 0.75, 0.6875, 0.25, 0.6875, 0.3125, 0.6562, 0.3125, 0.6562, 0.25, 0.6875, 0.6875, 0.6875, 0.75, 0.6562, 0.75, 0.6562, 0.6875, 0.6562, 0.875, 0.6562, 0.9375, 0.625, 0.9375, 0.625, 0.875, 0.6562, 0.375, 0.6562, 0.4375, 0.625, 0.4375, 0.625, 0.375, 0.6562, 0.8125, 0.6562, 0.875, 0.625, 0.875, 0.625, 0.8125, 0.6562, 0.3125, 0.6562, 0.375, 0.625, 0.375, 0.625, 0.3125, 0.6562, 0.75, 0.6562, 0.8125, 0.625, 0.8125, 0.625, 0.75, 0.6562, 0.25, 0.6562, 0.3125, 0.625, 0.3125, 0.625, 0.25, 0.6562, 0.6875, 0.6562, 0.75, 0.625, 0.75, 0.625, 0.6875, 0.6562, 0.1875, 0.6562, 0.25, 0.625, 0.25, 0.625, 0.1875, 0.6562, 0.625, 0.6562, 0.6875, 0.625, 0.6875, 0.625, 0.625, 0.6562, 0.125, 0.6562, 0.1875, 0.625, 0.1875, 0.625, 0.125, 0.6562, 0.5625, 0.6562, 0.625, 0.625, 0.625, 0.625, 0.5625, 0.6562, 0.0625, 0.6562, 0.125, 0.625, 0.125, 0.625, 0.0625, 0.6562, 0.5, 0.6562, 0.5625, 0.625, 0.5625, 0.625, 0.5, 0.6562, 0.9375, 0.6406, 1.0, 0.625, 0.9375, 0.6406, 0.0, 0.6562, 0.0625, 0.625, 0.0625, 0.6562, 0.4375, 0.6562, 0.5, 0.625, 0.5, 0.625, 0.4375, 0.625, 0.625, 0.625, 0.6875, 0.5937, 0.6875, 0.5937, 0.625, 0.625, 0.125, 0.625, 0.1875, 0.5937, 0.1875, 0.5937, 0.125, 0.625, 0.5625, 0.625, 0.625, 0.5937, 0.625, 0.5937, 0.5625, 0.625, 0.0625, 0.625, 0.125, 0.5937, 0.125, 0.5937, 0.0625, 0.625, 0.5, 0.625, 0.5625, 0.5937, 0.5625, 0.5937, 0.5, 0.625, 0.9375, 0.6094, 1.0, 0.5937, 0.9375, 0.6094, 0.0, 0.625, 0.0625, 0.5937, 0.0625, 0.625, 0.4375, 0.625, 0.5, 0.5937, 0.5, 0.5937, 0.4375, 0.625, 0.875, 0.625, 0.9375, 0.5937, 0.9375, 0.5937, 0.875, 0.625, 0.375, 0.625, 0.4375, 0.5937, 0.4375, 0.5938, 0.375, 0.625, 0.8125, 0.625, 0.875, 0.5937, 0.875, 0.5937, 0.8125, 0.625, 0.3125, 0.625, 0.375, 0.5938, 0.375, 0.5937, 0.3125, 0.625, 0.75, 0.625, 0.8125, 0.5937, 0.8125, 0.5937, 0.75, 0.625, 0.25, 0.625, 0.3125, 0.5937, 0.3125, 0.5937, 0.25, 0.625, 0.6875, 0.625, 0.75, 0.5937, 0.75, 0.5937, 0.6875, 0.625, 0.1875, 0.625, 0.25, 0.5937, 0.25, 0.5937, 0.1875, 0.5938, 0.375, 0.5937, 0.4375, 0.5625, 0.4375, 0.5625, 0.375, 0.5937, 0.8125, 0.5937, 0.875, 0.5625, 0.875, 0.5625, 0.8125, 0.5937, 0.3125, 0.5938, 0.375, 0.5625, 0.375, 0.5625, 0.3125, 0.5937, 0.75, 0.5937, 0.8125, 0.5625, 0.8125, 0.5625, 0.75, 0.5937, 0.25, 0.5937, 0.3125, 0.5625, 0.3125, 0.5625, 0.25, 0.5937, 0.6875, 0.5937, 0.75, 0.5625, 0.75, 0.5625, 0.6875, 0.5937, 0.1875, 0.5937, 0.25, 0.5625, 0.25, 0.5625, 0.1875, 0.5937, 0.625, 0.5937, 0.6875, 0.5625, 0.6875, 0.5625, 0.625, 0.5937, 0.125, 0.5937, 0.1875, 0.5625, 0.1875, 0.5625, 0.125, 0.5937, 0.5625, 0.5937, 0.625, 0.5625, 0.625, 0.5625, 0.5625, 0.5937, 0.0625, 0.5937, 0.125, 0.5625, 0.125, 0.5625, 0.0625, 0.5937, 0.5, 0.5937, 0.5625, 0.5625, 0.5625, 0.5625, 0.5, 0.5937, 0.9375, 0.5781, 1.0, 0.5625, 0.9375, 0.5781, 0.0, 0.5937, 0.0625, 0.5625, 0.0625, 0.5937, 0.4375, 0.5937, 0.5, 0.5625, 0.5, 0.5625, 0.4375, 0.5937, 0.875, 0.5937, 0.9375, 0.5625, 0.9375, 0.5625, 0.875, 0.5625, 0.125, 0.5625, 0.1875, 0.5312, 0.1875, 0.5312, 0.125, 0.5625, 0.5625, 0.5625, 0.625, 0.5312, 0.625, 0.5312, 0.5625, 0.5625, 0.0625, 0.5625, 0.125, 0.5312, 0.125, 0.5312, 0.0625, 0.5625, 0.5, 0.5625, 0.5625, 0.5312, 0.5625, 0.5312, 0.5, 0.5625, 0.9375, 0.5469, 1.0, 0.5312, 0.9375, 0.5469, 0.0, 0.5625, 0.0625, 0.5312, 0.0625, 0.5625, 0.4375, 0.5625, 0.5, 0.5312, 0.5, 0.5312, 0.4375, 0.5625, 0.875, 0.5625, 0.9375, 0.5312, 0.9375, 0.5312, 0.875, 0.5625, 0.375, 0.5625, 0.4375, 0.5312, 0.4375, 0.5312, 0.375, 0.5625, 0.8125, 0.5625, 0.875, 0.5312, 0.875, 0.5312, 0.8125, 0.5625, 0.3125, 0.5625, 0.375, 0.5312, 0.375, 0.5312, 0.3125, 0.5625, 0.75, 0.5625, 0.8125, 0.5312, 0.8125, 0.5312, 0.75, 0.5625, 0.25, 0.5625, 0.3125, 0.5312, 0.3125, 0.5312, 0.25, 0.5625, 0.6875, 0.5625, 0.75, 0.5312, 0.75, 0.5312, 0.6875, 0.5625, 0.1875, 0.5625, 0.25, 0.5312, 0.25, 0.5312, 0.1875, 0.5625, 0.625, 0.5625, 0.6875, 0.5312, 0.6875, 0.5312, 0.625, 0.5312, 0.8125, 0.5312, 0.875, 0.5, 0.875, 0.5, 0.8125, 0.5312, 0.3125, 0.5312, 0.375, 0.5, 0.375, 0.5, 0.3125, 0.5312, 0.75, 0.5312, 0.8125, 0.5, 0.8125, 0.5, 0.75, 0.5312, 0.25, 0.5312, 0.3125, 0.5, 0.3125, 0.5, 0.25, 0.5312, 0.6875, 0.5312, 0.75, 0.5, 0.75, 0.5, 0.6875, 0.5312, 0.1875, 0.5312, 0.25, 0.5, 0.25, 0.5, 0.1875, 0.5312, 0.625, 0.5312, 0.6875, 0.5, 0.6875, 0.5, 0.625, 0.5312, 0.125, 0.5312, 0.1875, 0.5, 0.1875, 0.5, 0.125, 0.5312, 0.5625, 0.5312, 0.625, 0.5, 0.625, 0.5, 0.5625, 0.5312, 0.0625, 0.5312, 0.125, 0.5, 0.125, 0.5, 0.0625, 0.5312, 0.5, 0.5312, 0.5625, 0.5, 0.5625, 0.5, 0.5, 0.5312, 0.9375, 0.5156, 1.0, 0.5, 0.9375, 0.5156, 0.0, 0.5312, 0.0625, 0.5, 0.0625, 0.5312, 0.4375, 0.5312, 0.5, 0.5, 0.5, 0.5, 0.4375, 0.5312, 0.875, 0.5312, 0.9375, 0.5, 0.9375, 0.5, 0.875, 0.5312, 0.375, 0.5312, 0.4375, 0.5, 0.4375, 0.5, 0.375, 0.5, 0.5625, 0.5, 0.625, 0.4687, 0.625, 0.4687, 0.5625, 0.5, 0.0625, 0.5, 0.125, 0.4687, 0.125, 0.4687, 0.0625, 0.5, 0.5, 0.5, 0.5625, 0.4687, 0.5625, 0.4687, 0.5, 0.5, 0.9375, 0.4844, 1.0, 0.4687, 0.9375, 0.4844, 0.0, 0.5, 0.0625, 0.4687, 0.0625, 0.5, 0.4375, 0.5, 0.5, 0.4687, 0.5, 0.4687, 0.4375, 0.5, 0.875, 0.5, 0.9375, 0.4687, 0.9375, 0.4687, 0.875, 0.5, 0.375, 0.5, 0.4375, 0.4687, 0.4375, 0.4687, 0.375, 0.5, 0.8125, 0.5, 0.875, 0.4687, 0.875, 0.4687, 0.8125, 0.5, 0.3125, 0.5, 0.375, 0.4687, 0.375, 0.4687, 0.3125, 0.5, 0.75, 0.5, 0.8125, 0.4687, 0.8125, 0.4687, 0.75, 0.5, 0.25, 0.5, 0.3125, 0.4687, 0.3125, 0.4687, 0.25, 0.5, 0.6875, 0.5, 0.75, 0.4687, 0.75, 0.4687, 0.6875, 0.5, 0.1875, 0.5, 0.25, 0.4687, 0.25, 0.4687, 0.1875, 0.5, 0.625, 0.5, 0.6875, 0.4687, 0.6875, 0.4687, 0.625, 0.5, 0.125, 0.5, 0.1875, 0.4687, 0.1875, 0.4687, 0.125, 0.4687, 0.3125, 0.4687, 0.375, 0.4375, 0.375, 0.4375, 0.3125, 0.4687, 0.75, 0.4687, 0.8125, 0.4375, 0.8125, 0.4375, 0.75, 0.4687, 0.25, 0.4687, 0.3125, 0.4375, 0.3125, 0.4375, 0.25, 0.4687, 0.6875, 0.4687, 0.75, 0.4375, 0.75, 0.4375, 0.6875, 0.4687, 0.1875, 0.4687, 0.25, 0.4375, 0.25, 0.4375, 0.1875, 0.4687, 0.625, 0.4687, 0.6875, 0.4375, 0.6875, 0.4375, 0.625, 0.4687, 0.125, 0.4687, 0.1875, 0.4375, 0.1875, 0.4375, 0.125, 0.4687, 0.5625, 0.4687, 0.625, 0.4375, 0.625, 0.4375, 0.5625, 0.4687, 0.0625, 0.4687, 0.125, 0.4375, 0.125, 0.4375, 0.0625, 0.4687, 0.5, 0.4687, 0.5625, 0.4375, 0.5625, 0.4375, 0.5, 0.4687, 0.9375, 0.4531, 1.0, 0.4375, 0.9375, 0.4531, 0.0, 0.4687, 0.0625, 0.4375, 0.0625, 0.4687, 0.4375, 0.4687, 0.5, 0.4375, 0.5, 0.4375, 0.4375, 0.4687, 0.875, 0.4687, 0.9375, 0.4375, 0.9375, 0.4375, 0.875, 0.4687, 0.375, 0.4687, 0.4375, 0.4375, 0.4375, 0.4375, 0.375, 0.4687, 0.8125, 0.4687, 0.875, 0.4375, 0.875, 0.4375, 0.8125, 0.4375, 0.0625, 0.4375, 0.125, 0.4062, 0.125, 0.4062, 0.0625, 0.4375, 0.5, 0.4375, 0.5625, 0.4062, 0.5625, 0.4062, 0.5, 0.4375, 0.9375, 0.4219, 1.0, 0.4062, 0.9375, 0.4219, 0.0, 0.4375, 0.0625, 0.4062, 0.0625, 0.4375, 0.4375, 0.4375, 0.5, 0.4062, 0.5, 0.4062, 0.4375, 0.4375, 0.875, 0.4375, 0.9375, 0.4062, 0.9375, 0.4062, 0.875, 0.4375, 0.375, 0.4375, 0.4375, 0.4062, 0.4375, 0.4062, 0.375, 0.4375, 0.8125, 0.4375, 0.875, 0.4062, 0.875, 0.4062, 0.8125, 0.4375, 0.3125, 0.4375, 0.375, 0.4062, 0.375, 0.4062, 0.3125, 0.4375, 0.75, 0.4375, 0.8125, 0.4062, 0.8125, 0.4062, 0.75, 0.4375, 0.25, 0.4375, 0.3125, 0.4062, 0.3125, 0.4062, 0.25, 0.4375, 0.6875, 0.4375, 0.75, 0.4062, 0.75, 0.4062, 0.6875, 0.4375, 0.1875, 0.4375, 0.25, 0.4062, 0.25, 0.4062, 0.1875, 0.4375, 0.625, 0.4375, 0.6875, 0.4062, 0.6875, 0.4062, 0.625, 0.4375, 0.125, 0.4375, 0.1875, 0.4062, 0.1875, 0.4062, 0.125, 0.4375, 0.5625, 0.4375, 0.625, 0.4062, 0.625, 0.4062, 0.5625, 0.4062, 0.25, 0.4062, 0.3125, 0.375, 0.3125, 0.375, 0.25, 0.4062, 0.6875, 0.4062, 0.75, 0.375, 0.75, 0.375, 0.6875, 0.4062, 0.1875, 0.4062, 0.25, 0.375, 0.25, 0.375, 0.1875, 0.4062, 0.625, 0.4062, 0.6875, 0.375, 0.6875, 0.375, 0.625, 0.4062, 0.125, 0.4062, 0.1875, 0.375, 0.1875, 0.375, 0.125, 0.4062, 0.5625, 0.4062, 0.625, 0.375, 0.625, 0.375, 0.5625, 0.4062, 0.0625, 0.4062, 0.125, 0.375, 0.125, 0.375, 0.0625, 0.4062, 0.5, 0.4062, 0.5625, 0.375, 0.5625, 0.375, 0.5, 0.4062, 0.9375, 0.3906, 1.0, 0.375, 0.9375, 0.3906, 0.0, 0.4062, 0.0625, 0.375, 0.0625, 0.4062, 0.4375, 0.4062, 0.5, 0.375, 0.5, 0.375, 0.4375, 0.4062, 0.875, 0.4062, 0.9375, 0.375, 0.9375, 0.375, 0.875, 0.4062, 0.375, 0.4062, 0.4375, 0.375, 0.4375, 0.375, 0.375, 0.4062, 0.8125, 0.4062, 0.875, 0.375, 0.875, 0.375, 0.8125, 0.4062, 0.3125, 0.4062, 0.375, 0.375, 0.375, 0.375, 0.3125, 0.4062, 0.75, 0.4062, 0.8125, 0.375, 0.8125, 0.375, 0.75, 0.375, 0.9375, 0.3594, 1.0, 0.3437, 0.9375, 0.3594, 0.0, 0.375, 0.0625, 0.3437, 0.0625, 0.375, 0.4375, 0.375, 0.5, 0.3437, 0.5, 0.3437, 0.4375, 0.375, 0.875, 0.375, 0.9375, 0.3437, 0.9375, 0.3437, 0.875, 0.375, 0.375, 0.375, 0.4375, 0.3437, 0.4375, 0.3437, 0.375, 0.375, 0.8125, 0.375, 0.875, 0.3437, 0.875, 0.3437, 0.8125, 0.375, 0.3125, 0.375, 0.375, 0.3437, 0.375, 0.3437, 0.3125, 0.375, 0.75, 0.375, 0.8125, 0.3437, 0.8125, 0.3437, 0.75, 0.375, 0.25, 0.375, 0.3125, 0.3437, 0.3125, 0.3437, 0.25, 0.375, 0.6875, 0.375, 0.75, 0.3437, 0.75, 0.3437, 0.6875, 0.375, 0.1875, 0.375, 0.25, 0.3437, 0.25, 0.3437, 0.1875, 0.375, 0.625, 0.375, 0.6875, 0.3437, 0.6875, 0.3437, 0.625, 0.375, 0.125, 0.375, 0.1875, 0.3437, 0.1875, 0.3437, 0.125, 0.375, 0.5625, 0.375, 0.625, 0.3437, 0.625, 0.3437, 0.5625, 0.375, 0.0625, 0.375, 0.125, 0.3437, 0.125, 0.3437, 0.0625, 0.375, 0.5, 0.375, 0.5625, 0.3437, 0.5625, 0.3437, 0.5, 0.3437, 0.6875, 0.3437, 0.75, 0.3125, 0.75, 0.3125, 0.6875, 0.3437, 0.1875, 0.3437, 0.25, 0.3125, 0.25, 0.3125, 0.1875, 0.3437, 0.625, 0.3437, 0.6875, 0.3125, 0.6875, 0.3125, 0.625, 0.3437, 0.125, 0.3437, 0.1875, 0.3125, 0.1875, 0.3125, 0.125, 0.3437, 0.5625, 0.3437, 0.625, 0.3125, 0.625, 0.3125, 0.5625, 0.3437, 0.0625, 0.3437, 0.125, 0.3125, 0.125, 0.3125, 0.0625, 0.3437, 0.5, 0.3437, 0.5625, 0.3125, 0.5625, 0.3125, 0.5, 0.3437, 0.9375, 0.3281, 1.0, 0.3125, 0.9375, 0.3281, 0.0, 0.3437, 0.0625, 0.3125, 0.0625, 0.3437, 0.4375, 0.3437, 0.5, 0.3125, 0.5, 0.3125, 0.4375, 0.3437, 0.875, 0.3437, 0.9375, 0.3125, 0.9375, 0.3125, 0.875, 0.3437, 0.375, 0.3437, 0.4375, 0.3125, 0.4375, 0.3125, 0.375, 0.3437, 0.8125, 0.3437, 0.875, 0.3125, 0.875, 0.3125, 0.8125, 0.3437, 0.3125, 0.3437, 0.375, 0.3125, 0.375, 0.3125, 0.3125, 0.3437, 0.75, 0.3437, 0.8125, 0.3125, 0.8125, 0.3125, 0.75, 0.3437, 0.25, 0.3437, 0.3125, 0.3125, 0.3125, 0.3125, 0.25, 0.3125, 0.4375, 0.3125, 0.5, 0.2812, 0.5, 0.2812, 0.4375, 0.3125, 0.875, 0.3125, 0.9375, 0.2812, 0.9375, 0.2812, 0.875, 0.3125, 0.375, 0.3125, 0.4375, 0.2812, 0.4375, 0.2812, 0.375, 0.3125, 0.8125, 0.3125, 0.875, 0.2812, 0.875, 0.2812, 0.8125, 0.3125, 0.3125, 0.3125, 0.375, 0.2812, 0.375, 0.2812, 0.3125, 0.3125, 0.75, 0.3125, 0.8125, 0.2812, 0.8125, 0.2812, 0.75, 0.3125, 0.25, 0.3125, 0.3125, 0.2812, 0.3125, 0.2812, 0.25, 0.3125, 0.6875, 0.3125, 0.75, 0.2812, 0.75, 0.2812, 0.6875, 0.3125, 0.1875, 0.3125, 0.25, 0.2812, 0.25, 0.2812, 0.1875, 0.3125, 0.625, 0.3125, 0.6875, 0.2812, 0.6875, 0.2812, 0.625, 0.3125, 0.125, 0.3125, 0.1875, 0.2812, 0.1875, 0.2812, 0.125, 0.3125, 0.5625, 0.3125, 0.625, 0.2812, 0.625, 0.2812, 0.5625, 0.3125, 0.0625, 0.3125, 0.125, 0.2812, 0.125, 0.2812, 0.0625, 0.3125, 0.5, 0.3125, 0.5625, 0.2812, 0.5625, 0.2812, 0.5, 0.3125, 0.9375, 0.2969, 1.0, 0.2812, 0.9375, 0.2969, 0.0, 0.3125, 0.0625, 0.2812, 0.0625, 0.2812, 0.1875, 0.2812, 0.25, 0.25, 0.25, 0.25, 0.1875, 0.2812, 0.625, 0.2812, 0.6875, 0.25, 0.6875, 0.25, 0.625, 0.2812, 0.125, 0.2812, 0.1875, 0.25, 0.1875, 0.25, 0.125, 0.2812, 0.5625, 0.2812, 0.625, 0.25, 0.625, 0.25, 0.5625, 0.2812, 0.0625, 0.2812, 0.125, 0.25, 0.125, 0.25, 0.0625, 0.2812, 0.5, 0.2812, 0.5625, 0.25, 0.5625, 0.25, 0.5, 0.2812, 0.9375, 0.2656, 1.0, 0.25, 0.9375, 0.2656, 0.0, 0.2812, 0.0625, 0.25, 0.0625, 0.2812, 0.4375, 0.2812, 0.5, 0.25, 0.5, 0.25, 0.4375, 0.2812, 0.875, 0.2812, 0.9375, 0.25, 0.9375, 0.25, 0.875, 0.2812, 0.375, 0.2812, 0.4375, 0.25, 0.4375, 0.25, 0.375, 0.2812, 0.8125, 0.2812, 0.875, 0.25, 0.875, 0.25, 0.8125, 0.2812, 0.3125, 0.2812, 0.375, 0.25, 0.375, 0.25, 0.3125, 0.2812, 0.75, 0.2812, 0.8125, 0.25, 0.8125, 0.25, 0.75, 0.2812, 0.25, 0.2812, 0.3125, 0.25, 0.3125, 0.25, 0.25, 0.2812, 0.6875, 0.2812, 0.75, 0.25, 0.75, 0.25, 0.6875, 0.25, 0.875, 0.25, 0.9375, 0.2188, 0.9375, 0.2188, 0.875, 0.25, 0.375, 0.25, 0.4375, 0.2187, 0.4375, 0.2188, 0.375, 0.25, 0.8125, 0.25, 0.875, 0.2188, 0.875, 0.2188, 0.8125, 0.25, 0.3125, 0.25, 0.375, 0.2188, 0.375, 0.2187, 0.3125, 0.25, 0.75, 0.25, 0.8125, 0.2188, 0.8125, 0.2187, 0.75, 0.25, 0.25, 0.25, 0.3125, 0.2187, 0.3125, 0.2187, 0.25, 0.25, 0.6875, 0.25, 0.75, 0.2187, 0.75, 0.2187, 0.6875, 0.25, 0.1875, 0.25, 0.25, 0.2187, 0.25, 0.2188, 0.1875, 0.25, 0.625, 0.25, 0.6875, 0.2187, 0.6875, 0.2188, 0.625, 0.25, 0.125, 0.25, 0.1875, 0.2188, 0.1875, 0.2188, 0.125, 0.25, 0.5625, 0.25, 0.625, 0.2188, 0.625, 0.2187, 0.5625, 0.25, 0.0625, 0.25, 0.125, 0.2188, 0.125, 0.2188, 0.0625, 0.25, 0.5, 0.25, 0.5625, 0.2187, 0.5625, 0.2187, 0.5, 0.25, 0.9375, 0.2344, 1.0, 0.2188, 0.9375, 0.2344, 0.0, 0.25, 0.0625, 0.2188, 0.0625, 0.25, 0.4375, 0.25, 0.5, 0.2187, 0.5, 0.2187, 0.4375, 0.2188, 0.625, 0.2187, 0.6875, 0.1875, 0.6875, 0.1875, 0.625, 0.2188, 0.125, 0.2188, 0.1875, 0.1875, 0.1875, 0.1875, 0.125, 0.2187, 0.5625, 0.2188, 0.625, 0.1875, 0.625, 0.1875, 0.5625, 0.2188, 0.0625, 0.2188, 0.125, 0.1875, 0.125, 0.1875, 0.0625, 0.2187, 0.5, 0.2187, 0.5625, 0.1875, 0.5625, 0.1875, 0.5, 0.2188, 0.9375, 0.2031, 1.0, 0.1875, 0.9375, 0.2031, 0.0, 0.2188, 0.0625, 0.1875, 0.0625, 0.2187, 0.4375, 0.2187, 0.5, 0.1875, 0.5, 0.1875, 0.4375, 0.2188, 0.875, 0.2188, 0.9375, 0.1875, 0.9375, 0.1875, 0.875, 0.2188, 0.375, 0.2187, 0.4375, 0.1875, 0.4375, 0.1875, 0.375, 0.2188, 0.8125, 0.2188, 0.875, 0.1875, 0.875, 0.1875, 0.8125, 0.2187, 0.3125, 0.2188, 0.375, 0.1875, 0.375, 0.1875, 0.3125, 0.2187, 0.75, 0.2188, 0.8125, 0.1875, 0.8125, 0.1875, 0.75, 0.2187, 0.25, 0.2187, 0.3125, 0.1875, 0.3125, 0.1875, 0.25, 0.2187, 0.6875, 0.2187, 0.75, 0.1875, 0.75, 0.1875, 0.6875, 0.2188, 0.1875, 0.2187, 0.25, 0.1875, 0.25, 0.1875, 0.1875, 0.1875, 0.375, 0.1875, 0.4375, 0.1562, 0.4375, 0.1563, 0.375, 0.1875, 0.8125, 0.1875, 0.875, 0.1563, 0.875, 0.1563, 0.8125, 0.1875, 0.3125, 0.1875, 0.375, 0.1563, 0.375, 0.1562, 0.3125, 0.1875, 0.75, 0.1875, 0.8125, 0.1563, 0.8125, 0.1563, 0.75, 0.1875, 0.25, 0.1875, 0.3125, 0.1562, 0.3125, 0.1563, 0.25, 0.1875, 0.6875, 0.1875, 0.75, 0.1563, 0.75, 0.1562, 0.6875, 0.1875, 0.1875, 0.1875, 0.25, 0.1563, 0.25, 0.1563, 0.1875, 0.1875, 0.625, 0.1875, 0.6875, 0.1562, 0.6875, 0.1563, 0.625, 0.1875, 0.125, 0.1875, 0.1875, 0.1563, 0.1875, 0.1563, 0.125, 0.1875, 0.5625, 0.1875, 0.625, 0.1563, 0.625, 0.1562, 0.5625, 0.1875, 0.0625, 0.1875, 0.125, 0.1563, 0.125, 0.1563, 0.0625, 0.1875, 0.5, 0.1875, 0.5625, 0.1562, 0.5625, 0.1562, 0.5, 0.1875, 0.9375, 0.1719, 1.0, 0.1563, 0.9375, 0.1719, 0.0, 0.1875, 0.0625, 0.1563, 0.0625, 0.1875, 0.4375, 0.1875, 0.5, 0.1562, 0.5, 0.1562, 0.4375, 0.1875, 0.875, 0.1875, 0.9375, 0.1563, 0.9375, 0.1563, 0.875, 0.1563, 0.125, 0.1563, 0.1875, 0.125, 0.1875, 0.125, 0.125, 0.1562, 0.5625, 0.1563, 0.625, 0.125, 0.625, 0.125, 0.5625, 0.1563, 0.0625, 0.1563, 0.125, 0.125, 0.125, 0.125, 0.0625, 0.1562, 0.5, 0.1562, 0.5625, 0.125, 0.5625, 0.125, 0.5, 0.1563, 0.9375, 0.1406, 1.0, 0.125, 0.9375, 0.1406, 0.0, 0.1563, 0.0625, 0.125, 0.0625, 0.1562, 0.4375, 0.1562, 0.5, 0.125, 0.5, 0.125, 0.4375, 0.1563, 0.875, 0.1563, 0.9375, 0.125, 0.9375, 0.125, 0.875, 0.1563, 0.375, 0.1562, 0.4375, 0.125, 0.4375, 0.125, 0.375, 0.1563, 0.8125, 0.1563, 0.875, 0.125, 0.875, 0.125, 0.8125, 0.1562, 0.3125, 0.1563, 0.375, 0.125, 0.375, 0.125, 0.3125, 0.1563, 0.75, 0.1563, 0.8125, 0.125, 0.8125, 0.125, 0.75, 0.1563, 0.25, 0.1562, 0.3125, 0.125, 0.3125, 0.125, 0.25, 0.1562, 0.6875, 0.1563, 0.75, 0.125, 0.75, 0.125, 0.6875, 0.1563, 0.1875, 0.1563, 0.25, 0.125, 0.25, 0.125, 0.1875, 0.1563, 0.625, 0.1562, 0.6875, 0.125, 0.6875, 0.125, 0.625, 0.125, 0.3125, 0.125, 0.375, 0.09375, 0.375, 0.09375, 0.3125, 0.125, 0.75, 0.125, 0.8125, 0.09375, 0.8125, 0.09375, 0.75, 0.125, 0.25, 0.125, 0.3125, 0.09375, 0.3125, 0.09375, 0.25, 0.125, 0.6875, 0.125, 0.75, 0.09375, 0.75, 0.09375, 0.6875, 0.125, 0.1875, 0.125, 0.25, 0.09375, 0.25, 0.09375, 0.1875, 0.125, 0.625, 0.125, 0.6875, 0.09375, 0.6875, 0.09375, 0.625, 0.125, 0.125, 0.125, 0.1875, 0.09375, 0.1875, 0.09375, 0.125, 0.125, 0.5625, 0.125, 0.625, 0.09375, 0.625, 0.09375, 0.5625, 0.125, 0.0625, 0.125, 0.125, 0.09375, 0.125, 0.09375, 0.0625, 0.125, 0.5, 0.125, 0.5625, 0.09375, 0.5625, 0.09375, 0.5, 0.125, 0.9375, 0.1094, 1.0, 0.09375, 0.9375, 0.1094, 0.0, 0.125, 0.0625, 0.09375, 0.0625, 0.125, 0.4375, 0.125, 0.5, 0.09375, 0.5, 0.09375, 0.4375, 0.125, 0.875, 0.125, 0.9375, 0.09375, 0.9375, 0.09375, 0.875, 0.125, 0.375, 0.125, 0.4375, 0.09375, 0.4375, 0.09375, 0.375, 0.125, 0.8125, 0.125, 0.875, 0.09375, 0.875, 0.09375, 0.8125, 0.09375, 0.0625, 0.09375, 0.125, 0.0625, 0.125, 0.0625, 0.0625, 0.09375, 0.5, 0.09375, 0.5625, 0.0625, 0.5625, 0.0625, 0.5, 0.09375, 0.9375, 0.07813, 1.0, 0.0625, 0.9375, 0.07813, 0.0, 0.09375, 0.0625, 0.0625, 0.0625, 0.09375, 0.4375, 0.09375, 0.5, 0.0625, 0.5, 0.0625, 0.4375, 0.09375, 0.875, 0.09375, 0.9375, 0.0625, 0.9375, 0.0625, 0.875, 0.09375, 0.375, 0.09375, 0.4375, 0.0625, 0.4375, 0.0625, 0.375, 0.09375, 0.8125, 0.09375, 0.875, 0.0625, 0.875, 0.0625, 0.8125, 0.09375, 0.3125, 0.09375, 0.375, 0.0625, 0.375, 0.0625, 0.3125, 0.09375, 0.75, 0.09375, 0.8125, 0.0625, 0.8125, 0.0625, 0.75, 0.09375, 0.25, 0.09375, 0.3125, 0.0625, 0.3125, 0.0625, 0.25, 0.09375, 0.6875, 0.09375, 0.75, 0.0625, 0.75, 0.0625, 0.6875, 0.09375, 0.1875, 0.09375, 0.25, 0.0625, 0.25, 0.0625, 0.1875, 0.09375, 0.625, 0.09375, 0.6875, 0.0625, 0.6875, 0.0625, 0.625, 0.09375, 0.125, 0.09375, 0.1875, 0.0625, 0.1875, 0.0625, 0.125, 0.09375, 0.5625, 0.09375, 0.625, 0.0625, 0.625, 0.0625, 0.5625, 0.0625, 0.75, 0.0625, 0.8125, 0.03125, 0.8125, 0.03125, 0.75, 0.0625, 0.25, 0.0625, 0.3125, 0.03125, 0.3125, 0.03125, 0.25, 0.0625, 0.6875, 0.0625, 0.75, 0.03125, 0.75, 0.03125, 0.6875, 0.0625, 0.1875, 0.0625, 0.25, 0.03125, 0.25, 0.03125, 0.1875, 0.0625, 0.625, 0.0625, 0.6875, 0.03125, 0.6875, 0.03125, 0.625, 0.0625, 0.125, 0.0625, 0.1875, 0.03125, 0.1875, 0.03125, 0.125, 0.0625, 0.5625, 0.0625, 0.625, 0.03125, 0.625, 0.03125, 0.5625, 0.0625, 0.0625, 0.0625, 0.125, 0.03125, 0.125, 0.03125, 0.0625, 0.0625, 0.5, 0.0625, 0.5625, 0.03125, 0.5625, 0.03125, 0.5, 0.0625, 0.9375, 0.04688, 1.0, 0.03125, 0.9375, 0.04688, 0.0, 0.0625, 0.0625, 0.03125, 0.0625, 0.0625, 0.4375, 0.0625, 0.5, 0.03125, 0.5, 0.03125, 0.4375, 0.0625, 0.875, 0.0625, 0.9375, 0.03125, 0.9375, 0.03125, 0.875, 0.0625, 0.375, 0.0625, 0.4375, 0.03125, 0.4375, 0.03125, 0.375, 0.0625, 0.8125, 0.0625, 0.875, 0.03125, 0.875, 0.03125, 0.8125, 0.0625, 0.3125, 0.0625, 0.375, 0.03125, 0.375, 0.03125, 0.3125, 0.03125, 0.5, 0.03125, 0.5625, 0.0, 0.5625, 0.0, 0.5, 0.03125, 0.9375, 0.01563, 1.0, 2.384e-07, 0.9375, 0.01563, 0.0, 0.03125, 0.0625, 2.384e-07, 0.0625, 0.03125, 0.4375, 0.03125, 0.5, 0.0, 0.5, 0.0, 0.4375, 0.03125, 0.875, 0.03125, 0.9375, 2.384e-07, 0.9375, 8.941e-08, 0.875, 0.03125, 0.375, 0.03125, 0.4375, 0.0, 0.4375, 5.96e-08, 0.375, 0.03125, 0.8125, 0.03125, 0.875, 8.941e-08, 0.875, 5.96e-08, 0.8125, 0.03125, 0.3125, 0.03125, 0.375, 5.96e-08, 0.375, 0.0, 0.3125, 0.03125, 0.75, 0.03125, 0.8125, 5.96e-08, 0.8125, 0.0, 0.75, 0.03125, 0.25, 0.03125, 0.3125, 0.0, 0.3125, 0.0, 0.25, 0.03125, 0.6875, 0.03125, 0.75, 0.0, 0.75, 0.0, 0.6875, 0.03125, 0.1875, 0.03125, 0.25, 0.0, 0.25, 5.96e-08, 0.1875, 0.03125, 0.625, 0.03125, 0.6875, 0.0, 0.6875, 5.96e-08, 0.625, 0.03125, 0.125, 0.03125, 0.1875, 5.96e-08, 0.1875, 8.941e-08, 0.125, 0.03125, 0.5625, 0.03125, 0.625, 5.96e-08, 0.625, 0.0, 0.5625, 0.03125, 0.0625, 0.03125, 0.125, 8.941e-08, 0.125, 2.384e-07, 0.0625, 1.0, 0.25, 1.0, 0.3125, 0.9688, 0.3125, 0.9688, 0.25, 1.0, 0.6875, 1.0, 0.75, 0.9688, 0.75, 0.9688, 0.6875, 1.0, 0.1875, 1.0, 0.25, 0.9688, 0.25, 0.9688, 0.1875, 1.0, 0.625, 1.0, 0.6875, 0.9688, 0.6875, 0.9688, 0.625, 1.0, 0.125, 1.0, 0.1875, 0.9688, 0.1875, 0.9688, 0.125, 1.0, 0.5625, 1.0, 0.625, 0.9688, 0.625, 0.9688, 0.5625, 1.0, 0.0625, 1.0, 0.125, 0.9688, 0.125, 0.9688, 0.0625, 1.0, 0.5, 1.0, 0.5625, 0.9688, 0.5625, 0.9688, 0.5, 1.0, 0.9375, 0.9844, 1.0, 0.9688, 0.9375, 0.9844, 0.0, 1.0, 0.0625, 0.9688, 0.0625, 1.0, 0.4375, 1.0, 0.5, 0.9688, 0.5, 0.9688, 0.4375, 1.0, 0.875, 1.0, 0.9375, 0.9688, 0.9375, 0.9688, 0.875, 1.0, 0.375, 1.0, 0.4375, 0.9688, 0.4375, 0.9688, 0.375, 1.0, 0.8125, 1.0, 0.875, 0.9688, 0.875, 0.9688, 0.8125, 1.0, 0.3125, 1.0, 0.375, 0.9688, 0.375, 0.9688, 0.3125, 1.0, 0.75, 1.0, 0.8125, 0.9688, 0.8125, 0.9688, 0.75, 0.9688, 0.9375, 0.9531, 1.0, 0.9375, 0.9375, 0.9531, 0.0, 0.9688, 0.0625, 0.9375, 0.0625, 0.9688, 0.4375, 0.9688, 0.5, 0.9375, 0.5, 0.9375, 0.4375, 0.9688, 0.875, 0.9688, 0.9375, 0.9375, 0.9375, 0.9375, 0.875, 0.9688, 0.375, 0.9688, 0.4375, 0.9375, 0.4375, 0.9375, 0.375, 0.9688, 0.8125, 0.9688, 0.875, 0.9375, 0.875, 0.9375, 0.8125, 0.9688, 0.3125, 0.9688, 0.375, 0.9375, 0.375, 0.9375, 0.3125, 0.9688, 0.75, 0.9688, 0.8125, 0.9375, 0.8125, 0.9375, 0.75, 0.9688, 0.25, 0.9688, 0.3125, 0.9375, 0.3125, 0.9375, 0.25, 0.9688, 0.6875, 0.9688, 0.75, 0.9375, 0.75, 0.9375, 0.6875, 0.9688, 0.1875, 0.9688, 0.25, 0.9375, 0.25, 0.9375, 0.1875, 0.9688, 0.625, 0.9688, 0.6875, 0.9375, 0.6875, 0.9375, 0.625, 0.9688, 0.125, 0.9688, 0.1875, 0.9375, 0.1875, 0.9375, 0.125, 0.9688, 0.5625, 0.9688, 0.625, 0.9375, 0.625, 0.9375, 0.5625, 0.9688, 0.0625, 0.9688, 0.125, 0.9375, 0.125, 0.9375, 0.0625, 0.9688, 0.5, 0.9688, 0.5625, 0.9375, 0.5625, 0.9375, 0.5, 0.9375, 0.6875, 0.9375, 0.75, 0.9062, 0.75, 0.9062, 0.6875, 0.9375, 0.1875, 0.9375, 0.25, 0.9062, 0.25, 0.9062, 0.1875, 0.9375, 0.625, 0.9375, 0.6875, 0.9062, 0.6875, 0.9062, 0.625, 0.9375, 0.125, 0.9375, 0.1875, 0.9062, 0.1875, 0.9063, 0.125, 0.9375, 0.5625, 0.9375, 0.625, 0.9062, 0.625, 0.9062, 0.5625, 0.9375, 0.0625, 0.9375, 0.125, 0.9063, 0.125, 0.9063, 0.0625, 0.9375, 0.5, 0.9375, 0.5625, 0.9062, 0.5625, 0.9062, 0.5, 0.9375, 0.9375, 0.9219, 1.0, 0.9063, 0.9375, 0.9219, 0.0, 0.9375, 0.0625, 0.9063, 0.0625, 0.9375, 0.4375, 0.9375, 0.5, 0.9062, 0.5, 0.9062, 0.4375, 0.9375, 0.875, 0.9375, 0.9375, 0.9063, 0.9375, 0.9063, 0.875, 0.9375, 0.375, 0.9375, 0.4375, 0.9062, 0.4375, 0.9062, 0.375, 0.9375, 0.8125, 0.9375, 0.875, 0.9063, 0.875, 0.9062, 0.8125, 0.9375, 0.3125, 0.9375, 0.375, 0.9062, 0.375, 0.9062, 0.3125, 0.9375, 0.75, 0.9375, 0.8125, 0.9062, 0.8125, 0.9062, 0.75, 0.9375, 0.25, 0.9375, 0.3125, 0.9062, 0.3125, 0.9062, 0.25, 0.9062, 0.4375, 0.9062, 0.5, 0.875, 0.5, 0.875, 0.4375, 0.9063, 0.875, 0.9063, 0.9375, 0.875, 0.9375, 0.875, 0.875, 0.9062, 0.375, 0.9062, 0.4375, 0.875, 0.4375, 0.875, 0.375, 0.9062, 0.8125, 0.9063, 0.875, 0.875, 0.875, 0.875, 0.8125, 0.9062, 0.3125, 0.9062, 0.375, 0.875, 0.375, 0.875, 0.3125, 0.9062, 0.75, 0.9062, 0.8125, 0.875, 0.8125, 0.875, 0.75, 0.9062, 0.25, 0.9062, 0.3125, 0.875, 0.3125, 0.875, 0.25, 0.9062, 0.6875, 0.9062, 0.75, 0.875, 0.75, 0.875, 0.6875, 0.9062, 0.1875, 0.9062, 0.25, 0.875, 0.25, 0.875, 0.1875, 0.9062, 0.625, 0.9062, 0.6875, 0.875, 0.6875, 0.875, 0.625, 0.9063, 0.125, 0.9062, 0.1875, 0.875, 0.1875, 0.875, 0.125, 0.9062, 0.5625, 0.9062, 0.625, 0.875, 0.625, 0.875, 0.5625, 0.9063, 0.0625, 0.9063, 0.125, 0.875, 0.125, 0.875, 0.0625, 0.9062, 0.5, 0.9062, 0.5625, 0.875, 0.5625, 0.875, 0.5, 0.9063, 0.9375, 0.8906, 1.0, 0.875, 0.9375, 0.8906, 0.0, 0.9063, 0.0625, 0.875, 0.0625, 0.875, 0.1875, 0.875, 0.25, 0.8438, 0.25, 0.8438, 0.1875, 0.875, 0.625, 0.875, 0.6875, 0.8438, 0.6875, 0.8438, 0.625, 0.875, 0.125, 0.875, 0.1875, 0.8438, 0.1875, 0.8438, 0.125, 0.875, 0.5625, 0.875, 0.625, 0.8438, 0.625, 0.8438, 0.5625, 0.875, 0.0625, 0.875, 0.125, 0.8438, 0.125, 0.8438, 0.0625, 0.875, 0.5, 0.875, 0.5625, 0.8438, 0.5625, 0.8438, 0.5, 0.875, 0.9375, 0.8594, 1.0, 0.8438, 0.9375, 0.8594, 0.0, 0.875, 0.0625, 0.8438, 0.0625, 0.875, 0.4375, 0.875, 0.5, 0.8438, 0.5, 0.8438, 0.4375, 0.875, 0.875, 0.875, 0.9375, 0.8438, 0.9375, 0.8438, 0.875, 0.875, 0.375, 0.875, 0.4375, 0.8438, 0.4375, 0.8438, 0.375, 0.875, 0.8125, 0.875, 0.875, 0.8438, 0.875, 0.8438, 0.8125, 0.875, 0.3125, 0.875, 0.375, 0.8438, 0.375, 0.8438, 0.3125, 0.875, 0.75, 0.875, 0.8125, 0.8438, 0.8125, 0.8438, 0.75, 0.875, 0.25, 0.875, 0.3125, 0.8438, 0.3125, 0.8438, 0.25, 0.875, 0.6875, 0.875, 0.75, 0.8438, 0.75, 0.8438, 0.6875, 0.8438, 0.375, 0.8438, 0.4375, 0.8125, 0.4375, 0.8125, 0.375, 0.8438, 0.8125, 0.8438, 0.875, 0.8125, 0.875, 0.8125, 0.8125, 0.8438, 0.3125, 0.8438, 0.375, 0.8125, 0.375, 0.8125, 0.3125, 0.8438, 0.75, 0.8438, 0.8125, 0.8125, 0.8125, 0.8125, 0.75, 0.8438, 0.25, 0.8438, 0.3125, 0.8125, 0.3125, 0.8125, 0.25, 0.8438, 0.6875, 0.8438, 0.75, 0.8125, 0.75, 0.8125, 0.6875, 0.8438, 0.1875, 0.8438, 0.25, 0.8125, 0.25, 0.8125, 0.1875, 0.8438, 0.625, 0.8438, 0.6875, 0.8125, 0.6875, 0.8125, 0.625, 0.8438, 0.125, 0.8438, 0.1875, 0.8125, 0.1875, 0.8125, 0.125, 0.8438, 0.5625, 0.8438, 0.625, 0.8125, 0.625, 0.8125, 0.5625, 0.8438, 0.0625, 0.8438, 0.125, 0.8125, 0.125, 0.8125, 0.0625, 0.8438, 0.5, 0.8438, 0.5625, 0.8125, 0.5625, 0.8125, 0.5, 0.8438, 0.9375, 0.8281, 1.0, 0.8125, 0.9375, 0.8281, 0.0, 0.8438, 0.0625, 0.8125, 0.0625, 0.8438, 0.4375, 0.8438, 0.5, 0.8125, 0.5, 0.8125, 0.4375, 0.8438, 0.875, 0.8438, 0.9375, 0.8125, 0.9375, 0.8125, 0.875, 0.8125, 0.125, 0.8125, 0.1875, 0.7812, 0.1875, 0.7812, 0.125, 0.8125, 0.5625, 0.8125, 0.625, 0.7812, 0.625, 0.7812, 0.5625, 0.8125, 0.0625, 0.8125, 0.125, 0.7812, 0.125, 0.7812, 0.0625, 0.8125, 0.5, 0.8125, 0.5625, 0.7812, 0.5625, 0.7812, 0.5, 0.8125, 0.9375, 0.7969, 1.0, 0.7812, 0.9375, 0.7969, 0.0, 0.8125, 0.0625, 0.7812, 0.0625, 0.8125, 0.4375, 0.8125, 0.5, 0.7812, 0.5, 0.7812, 0.4375, 0.8125, 0.875, 0.8125, 0.9375, 0.7812, 0.9375, 0.7812, 0.875, 0.8125, 0.375, 0.8125, 0.4375, 0.7812, 0.4375, 0.7812, 0.375, 0.8125, 0.8125, 0.8125, 0.875, 0.7812, 0.875, 0.7812, 0.8125, 0.8125, 0.3125, 0.8125, 0.375, 0.7812, 0.375, 0.7812, 0.3125, 0.8125, 0.75, 0.8125, 0.8125, 0.7812, 0.8125, 0.7812, 0.75, 0.8125, 0.25, 0.8125, 0.3125, 0.7812, 0.3125, 0.7812, 0.25, 0.8125, 0.6875, 0.8125, 0.75, 0.7812, 0.75, 0.7812, 0.6875, 0.8125, 0.1875, 0.8125, 0.25, 0.7812, 0.25, 0.7812, 0.1875, 0.8125, 0.625, 0.8125, 0.6875, 0.7812, 0.6875, 0.7812, 0.625, 0.7812, 0.8125, 0.7812, 0.875, 0.75, 0.875, 0.75, 0.8125, 0.7812, 0.3125, 0.7812, 0.375, 0.75, 0.375, 0.75, 0.3125, 0.7812, 0.75, 0.7812, 0.8125, 0.75, 0.8125, 0.75, 0.75, 0.7812, 0.25, 0.7812, 0.3125, 0.75, 0.3125, 0.75, 0.25, 0.7812, 0.6875, 0.7812, 0.75, 0.75, 0.75, 0.75, 0.6875, 0.7812, 0.1875, 0.7812, 0.25, 0.75, 0.25, 0.75, 0.1875, 0.7812, 0.625, 0.7812, 0.6875, 0.75, 0.6875, 0.75, 0.625, 0.7812, 0.125, 0.7812, 0.1875, 0.75, 0.1875, 0.75, 0.125, 0.7812, 0.5625, 0.7812, 0.625, 0.75, 0.625, 0.75, 0.5625, 0.7812, 0.0625, 0.7812, 0.125, 0.75, 0.125, 0.75, 0.0625, 0.7812, 0.5, 0.7812, 0.5625, 0.75, 0.5625, 0.75, 0.5, 0.7812, 0.9375, 0.7656, 1.0, 0.75, 0.9375, 0.7656, 0.0, 0.7812, 0.0625, 0.75, 0.0625, 0.7812, 0.4375, 0.7812, 0.5, 0.75, 0.5, 0.75, 0.4375, 0.7812, 0.875, 0.7812, 0.9375, 0.75, 0.9375, 0.75, 0.875, 0.7812, 0.375, 0.7812, 0.4375, 0.75, 0.4375, 0.75, 0.375])
me_x_2.materials.append(mat_003)
me_x_2.use_remesh_fix_poles = True
me_x_2.use_remesh_preserve_attributes = False
me_x_2.use_mirror_vertex_groups = False
me_x_2.update()

# ---- objects
ob_light = bpy.data.objects.new('Light', light_light)
ob_camera = bpy.data.objects.new('Camera', cam_camera)
ob_1dan = bpy.data.objects.new('1dan', me_x)
ob_2dan = bpy.data.objects.new('2dan', me_001)
ob_3dan = bpy.data.objects.new('3dan', me_002)
ob_4dan = bpy.data.objects.new('4dan', me_003)
ob_5dan = bpy.data.objects.new('5dan', me_004)
ob_x = bpy.data.objects.new('실린더', me_x_1)
ob_x_1 = bpy.data.objects.new('구체', me_x_2)

# ---- transforms, parenting, visibility, modifiers, constraints
ob_light.location = (4.076, 1.005, 5.904)
ob_light.rotation_euler = (0.6503, 0.05522, 1.866)
ob_light.lock_rotations_4d = False
ob_light.empty_display_type = 'ARROWS'
ob_light.color = (0.0, 0.0, 0.0, 0.0)
ob_light.lineart.crease_threshold = 0.0
ob_camera.location = (7.359, -6.926, 4.958)
ob_camera.rotation_euler = (1.109, 0.0, 0.8149)
ob_camera.lock_rotations_4d = False
ob_camera.empty_display_type = 'ARROWS'
ob_camera.color = (0.0, 0.0, 0.0, 0.0)
ob_camera.display_type = 'WIRE'
ob_camera.lineart.crease_threshold = 0.0
ob_1dan.location = (0.0, 0.0, 1.977)
ob_1dan.scale = (0.2107, 0.202, 0.1188)
ob_1dan.lineart.crease_threshold = 0.0
ob_2dan.location = (0.0, 0.0, 1.824)
ob_2dan.scale = (0.3456, 0.3155, 0.1826)
ob_2dan.lineart.crease_threshold = 0.0
ob_3dan.location = (0.0, 0.0, 1.704)
ob_3dan.scale = (0.3456, 0.3908, 0.2262)
ob_3dan.lineart.crease_threshold = 0.0
ob_4dan.location = (0.0, 0.0, 1.571)
ob_4dan.scale = (0.3456, 0.4628, 0.2678)
ob_4dan.lineart.crease_threshold = 0.0
ob_5dan.location = (0.0, 0.0, 1.435)
ob_5dan.scale = (0.3456, 0.5225, 0.3023)
ob_5dan.lineart.crease_threshold = 0.0
ob_x.location = (0.0, -0.02231, 1.057)
ob_x.scale = (0.122, 0.1074, 0.3072)
ob_x.lineart.crease_threshold = 0.0
ob_x_1.location = (0.0, -0.003281, 1.779)
ob_x_1.scale = (1.0, 0.2356, 0.1582)
ob_x_1.lineart.crease_threshold = 0.0

# ---- collection membership
col_collection.objects.link(ob_light)
col_collection.objects.link(ob_camera)
col_collection.objects.link(ob_1dan)
col_collection.objects.link(ob_2dan)
col_collection.objects.link(ob_3dan)
col_collection.objects.link(ob_4dan)
col_collection.objects.link(ob_5dan)
col_collection.objects.link(ob_x)
col_collection.objects.link(ob_x_1)

# ---- scene / render settings (as saved in the file)
scene.camera = ob_camera
scene.frame_start = 1; scene.frame_end = 250; scene.frame_set(2)
scene.render.engine = 'BLENDER_EEVEE_NEXT'
scene.cycles.use_denoising = False
scene.cycles.samples = 128
scene.cycles.sampling_pattern = 'TABULATED_SOBOL'
scene.cycles.use_adaptive_sampling = False
scene.cycles.use_light_tree = False
scene.view_settings.view_transform = 'Filmic'
bpy.context.view_layer.update()

